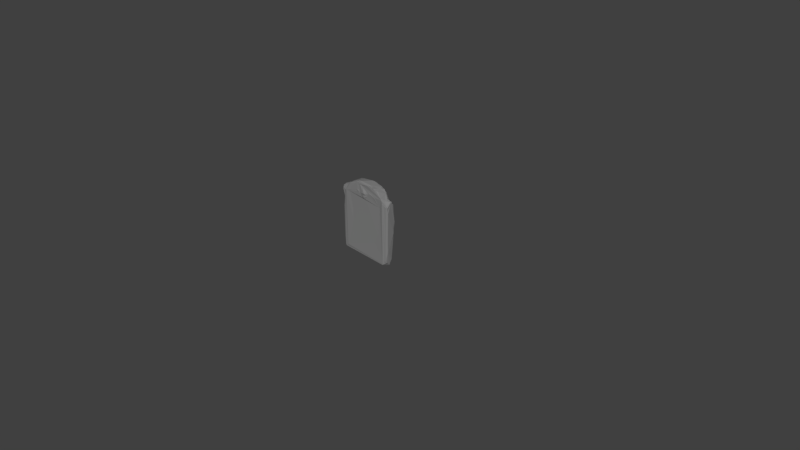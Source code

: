 # Source: Grave_1.blend  (saved by Blender 2.79.0; exported with 4.5.12 LTS)
import bpy
from mathutils import Matrix  # noqa: F401  (used for matrix-valued properties, if any)

bpy.ops.wm.read_factory_settings(use_empty=True)
scene = bpy.context.scene
scene.name = 'Scene'

# ---- collections
col_collection_1 = bpy.data.collections.new('Collection 1'); scene.collection.children.link(col_collection_1)

# ---- materials (node trees are filled in below, after node groups)
mat_m_grave_set_1 = bpy.data.materials.new('M_Grave_set_1')
mat_m_grave_set_1.alpha_threshold = 0.0
mat_m_grave_set_1.diffuse_color = (0.2159, 0.2159, 0.2159, 1.0)
mat_m_grave_set_1.roughness = 0.5

# ---- material node trees
mat_m_grave_set_1.use_nodes = True; mat_m_grave_set_1.node_tree.nodes.clear()
_N = mat_m_grave_set_1.node_tree.nodes; _L = mat_m_grave_set_1.node_tree.links
n0 = _N.new('ShaderNodeOutputMaterial'); n0.name = 'Material Output'; n0.location = (1200, 880)
n0.label = 'Material Out'
n1 = _N.new('ShaderNodeAddShader'); n1.name = 'Add Shader'; n1.location = (1000, 880)
n1.label = 'Shader Add Refl'
n2 = _N.new('ShaderNodeAddShader'); n2.name = 'Add Shader.001'; n2.location = (800, 880)
n2.label = 'Shader Add Spec'
n3 = _N.new('ShaderNodeBsdfRefraction'); n3.name = 'Refraction BSDF'; n3.location = (1200, 220)
n3.label = 'Refl BSDF'
n3.mute = True
n4 = _N.new('ShaderNodeMix'); n4.name = 'Mix'; n4.location = (1000, 220)
n4.label = 'Mix Color/Refl'
n4.data_type = 'RGBA'
n4.blend_type = 'MULTIPLY'
n4.inputs[0].default_value = 1.0
n4.inputs[6].default_value = (1.0, 1.0, 1.0, 1.0)
n4.inputs[7].default_value = (0.0, 0.0, 0.0, 0.0)
n5 = _N.new('ShaderNodeMixShader'); n5.name = 'Mix Shader'; n5.location = (600, 880)
n5.label = 'Shader Mix Alpha'
n6 = _N.new('ShaderNodeBsdfTransparent'); n6.name = 'Transparent BSDF'; n6.location = (400, 880)
n6.label = 'Alpha BSDF'
n6.mute = True
n7 = _N.new('ShaderNodeMix'); n7.name = 'Mix.001'; n7.location = (200, 1100)
n7.label = 'Mix Color/Alpha'
n7.data_type = 'RGBA'
n7.blend_type = 'MULTIPLY'
n7.inputs[0].default_value = 1.0
n7.inputs[6].default_value = (1.0, 1.0, 1.0, 1.0)
n7.inputs[7].default_value = (1.0, 1.0, 1.0, 1.0)
n8 = _N.new('ShaderNodeBsdfDiffuse'); n8.name = 'Diffuse BSDF'; n8.location = (400, 660)
n8.label = 'Diff BSDF'
n9 = _N.new('ShaderNodeMix'); n9.name = 'Mix.002'; n9.location = (200, 660)
n9.label = 'Mix Color/Diffuse'
n9.data_type = 'RGBA'
n9.blend_type = 'MULTIPLY'
n9.inputs[0].default_value = 1.0
n9.inputs[6].default_value = (0.2159, 0.2159, 0.2159, 1.0)
n9.inputs[7].default_value = (1.0, 1.0, 1.0, 1.0)
n10 = _N.new('ShaderNodeBsdfAnisotropic'); n10.name = 'Glossy BSDF'; n10.location = (400, 220)
n10.label = 'Spec BSDF'
n10.distribution = 'GGX'
n11 = _N.new('ShaderNodeMix'); n11.name = 'Mix.003'; n11.location = (200, 220)
n11.label = 'Mix Color/Spec'
n11.data_type = 'RGBA'
n11.blend_type = 'MULTIPLY'
n11.inputs[0].default_value = 1.0
n11.inputs[6].default_value = (0.1, 0.1, 0.1, 1.0)
n11.inputs[7].default_value = (0.0, 0.0, 0.0, 1.0)
n12 = _N.new('ShaderNodeMix'); n12.name = 'Mix.004'; n12.location = (200, 0)
n12.label = 'Mix Color/Hardness'
n12.data_type = 'RGBA'
n12.blend_type = 'MULTIPLY'
n12.inputs[0].default_value = 1.0
n12.inputs[6].default_value = (3.95, 3.95, 3.95, 3.95)
n12.inputs[7].default_value = (1.0, 1.0, 1.0, 1.0)
n13 = _N.new('ShaderNodeNormalMap'); n13.name = 'Normal Map'; n13.location = (200, 440)
n13.label = 'Normal/Map'
n13.mute = True
n14 = _N.new('ShaderNodeMix'); n14.name = 'Mix.005'; n14.location = (1000, 660)
n14.label = 'Bump/Map'
n14.mute = True
n14.data_type = 'RGBA'
n14.blend_type = 'MULTIPLY'
n14.inputs[0].default_value = 1.0
n14.inputs[6].default_value = (1.0, 1.0, 1.0, 1.0)
n14.inputs[7].default_value = (0.0, 0.0, 0.0, 1.0)
n15 = _N.new('ShaderNodeTexCoord'); n15.name = 'Texture Coordinate'; n15.location = (-600, 660)
n15.label = 'Texture Coords'
n16 = _N.new('ShaderNodeDisplacement'); n16.name = 'Displacement'; n16.location = (0, 0)
n16.inputs[1].default_value = 0.0
n16.inputs[2].default_value = 0.1
n17 = _N.new('ShaderNodeMath'); n17.name = 'Math'; n17.location = (0, 0)
n17.operation = 'POWER'
_L.new(n1.outputs[0], n0.inputs[0])
_L.new(n2.outputs[0], n1.inputs[0])
_L.new(n3.outputs[0], n1.inputs[1])
_L.new(n4.outputs[2], n3.inputs[0])
_L.new(n5.outputs[0], n2.inputs[0])
_L.new(n6.outputs[0], n5.inputs[1])
_L.new(n7.outputs[2], n5.inputs[0])
_L.new(n8.outputs[0], n5.inputs[2])
_L.new(n9.outputs[2], n8.inputs[0])
_L.new(n10.outputs[0], n2.inputs[1])
_L.new(n11.outputs[2], n10.inputs[0])
_L.new(n13.outputs[0], n8.inputs[2])
_L.new(n13.outputs[0], n10.inputs[4])
_L.new(n13.outputs[0], n3.inputs[3])
_L.new(n14.outputs[2], n16.inputs[0])
_L.new(n16.outputs[0], n0.inputs[2])
_L.new(n12.outputs[2], n17.inputs[0])
_L.new(n17.outputs[0], n10.inputs[1])
n0.is_active_output = True

# ---- world
world_world = bpy.data.worlds.new('World'); scene.world = world_world
world_world.color = (0.05088, 0.05088, 0.05088)
world_world.use_sun_shadow = False
world_world.sun_shadow_jitter_overblur = 0.0
world_world.cycles.sampling_method = 'MANUAL'

# ---- cameras
cam_camera = bpy.data.cameras.new('Camera')
cam_camera.clip_end = 100.0
cam_camera.lens = 35.0
cam_camera.sensor_width = 32.0
cam_camera.sensor_height = 18.0
cam_camera.ortho_scale = 7.314
cam_camera.dof.focus_distance = 0.0

# ---- meshes
me_untitled_002 = bpy.data.meshes.new('Untitled.002')
me_untitled_002.from_pydata([(5.006, 6.085, 101.8), (-39.61, 5.442, 85.9), (-41.03, -4.789, 85.78), (-41.16, -1.461, 70.05), (-40.6, -4.601, 7.273), (-37.91, 3.998, 0.5392), (39.59, -0.4914, 0.2445), (41.15, 6.399, 58.72), (39.5, -5.16, 4.552), (33.6, -7.54, 0.1193), (27.66, 5.939, 1.504), (-36.5, -6.735, 1.048), (16.96, -6.997, 99.07), (28.8, -6.747, 76.99), (-9.497, -6.391, 100.8), (1.031, -9.014, 86.97), (-5.475, -7.941, 87.72), (-0.955, -7.916, 81.44), (41.21, 1.589, 86.69), (35.18, 0.8113, 88.14), (23.67, 6.356, 96.49), (-18.21, 6.355, 98.12), (-37.03, -6.638, 69.66), (-33.35, -7.251, 82.65), (-32.71, -4.773, 89.86), (-40.17, 5.92, 70.36), (40.59, -4.764, 80.09), (32.42, -7.379, 88.02), (8.601, -7.57, 88.75)], [], [(7, 21, 20), (7, 10, 21), (25, 3, 1), (1, 3, 2), (2, 3, 22), (10, 5, 25), (7, 8, 6), (6, 10, 7), (7, 19, 18), (7, 18, 26), (11, 5, 9), (9, 13, 11), (24, 23, 14), (12, 14, 27), (27, 28, 13), (13, 9, 27), (28, 27, 14), (13, 28, 17), (14, 15, 28), (16, 14, 23), (17, 15, 16), (16, 23, 17), (19, 26, 18), (19, 27, 26), (20, 12, 27), (0, 12, 20), (0, 14, 12), (21, 24, 14), (21, 0, 20), (21, 25, 1), (20, 19, 7), (4, 25, 5), (4, 3, 25), (25, 21, 10), (8, 7, 26), (8, 26, 27), (9, 8, 27), (6, 8, 9), (10, 6, 9), (9, 5, 10), (11, 4, 5), (11, 22, 4), (22, 3, 4), (2, 22, 23), (11, 13, 23), (22, 11, 23), (13, 17, 23), (15, 17, 28), (14, 16, 15), (27, 19, 20), (0, 21, 14), (2, 23, 24), (21, 1, 24), (2, 24, 1)])
_uv = me_untitled_002.uv_layers.new(name='UVmap_0')
_uv.uv.foreach_set('vector', [0.4324, 0.8041, 0.6943, 0.944, 0.4955, 0.9434, 0.4324, 0.8041, 0.4626, 0.5494, 0.6943, 0.944, 0.7869, 0.8394, 0.8118, 0.8316, 0.7789, 0.9037, 0.7789, 0.9037, 0.8118, 0.8316, 0.8186, 0.906, 0.8186, 0.906, 0.8118, 0.8316, 0.8366, 0.8486, 0.4626, 0.5494, 0.7819, 0.549, 0.7869, 0.8394, 0.4324, 0.8041, 0.3538, 0.5666, 0.4127, 0.5444, 0.4127, 0.5444, 0.4626, 0.5494, 0.4324, 0.8041, 0.4324, 0.8041, 0.4615, 0.9261, 0.4013, 0.9162, 0.4324, 0.8041, 0.4013, 0.9162, 0.3681, 0.8995, 0.03778, 0.5495, 0.03883, 0.5061, 0.336, 0.5492, 0.336, 0.5492, 0.3112, 0.8749, 0.03778, 0.5495, 0.0517, 0.9315, 0.051, 0.8977, 0.1642, 0.9737, 0.2558, 0.9718, 0.1642, 0.9737, 0.333, 0.9275, 0.333, 0.9275, 0.2287, 0.9219, 0.3112, 0.8749, 0.3112, 0.8749, 0.336, 0.5492, 0.333, 0.9275, 0.2287, 0.9219, 0.333, 0.9275, 0.1642, 0.9737, 0.3112, 0.8749, 0.2287, 0.9219, 0.1917, 0.8969, 0.1642, 0.9737, 0.1963, 0.9186, 0.2287, 0.9219, 0.1716, 0.9241, 0.1642, 0.9737, 0.051, 0.8977, 0.1917, 0.8969, 0.1963, 0.9186, 0.1716, 0.9241, 0.1716, 0.9241, 0.051, 0.8977, 0.1917, 0.8969, 0.8805, 0.5756, 0.849, 0.5524, 0.8794, 0.5448, 0.8805, 0.5756, 0.8458, 0.5914, 0.849, 0.5524, 0.9068, 0.6311, 0.8555, 0.6967, 0.8458, 0.5914, 0.9059, 0.7424, 0.8555, 0.6967, 0.9068, 0.6311, 0.9059, 0.7424, 0.8556, 0.8215, 0.8555, 0.6967, 0.9053, 0.8636, 0.8542, 0.9363, 0.8556, 0.8215, 0.6943, 0.944, 0.5707, 0.9715, 0.4955, 0.9434, 0.6943, 0.944, 0.7869, 0.8394, 0.7789, 0.9037, 0.4955, 0.9434, 0.4615, 0.9261, 0.4324, 0.8041, 0.8216, 0.5753, 0.7869, 0.8394, 0.7819, 0.549, 0.8216, 0.5753, 0.8118, 0.8316, 0.7869, 0.8394, 0.7869, 0.8394, 0.6943, 0.944, 0.4626, 0.5494, 0.3538, 0.5666, 0.4324, 0.8041, 0.3681, 0.8995, 0.3538, 0.5666, 0.3681, 0.8995, 0.333, 0.9275, 0.336, 0.5492, 0.3538, 0.5666, 0.333, 0.9275, 0.3555, 0.5219, 0.3538, 0.5666, 0.336, 0.5492, 0.3269, 0.4951, 0.3555, 0.5219, 0.336, 0.5492, 0.336, 0.5492, 0.03883, 0.5061, 0.3269, 0.4951, 0.03778, 0.5495, 0.01976, 0.5592, 0.03883, 0.5061, 0.03778, 0.5495, 0.02929, 0.8526, 0.01976, 0.5592, 0.02929, 0.8526, 0.01817, 0.81, 0.01976, 0.5592, 0.01931, 0.9086, 0.02929, 0.8526, 0.051, 0.8977, 0.03778, 0.5495, 0.3112, 0.8749, 0.051, 0.8977, 0.02929, 0.8526, 0.03778, 0.5495, 0.051, 0.8977, 0.3112, 0.8749, 0.1917, 0.8969, 0.051, 0.8977, 0.1963, 0.9186, 0.1917, 0.8969, 0.2287, 0.9219, 0.1642, 0.9737, 0.1716, 0.9241, 0.1963, 0.9186, 0.8458, 0.5914, 0.8805, 0.5756, 0.9068, 0.6311, 0.9059, 0.7424, 0.9053, 0.8636, 0.8556, 0.8215, 0.01931, 0.9086, 0.051, 0.8977, 0.0517, 0.9315, 0.9053, 0.8636, 0.9052, 0.9763, 0.8542, 0.9363, 0.8569, 0.9844, 0.8542, 0.9363, 0.9052, 0.9763])
_uv.active_render = True
_uv = me_untitled_002.uv_layers.new(name='LightMapUV')
_uv.uv.foreach_set('vector', [0.5059, 0.7236, 0.8167, 0.9346, 0.5807, 0.9337, 0.5059, 0.7236, 0.5417, 0.3392, 0.8167, 0.9346, 0.9265, 0.7769, 0.9561, 0.7651, 0.9171, 0.8739, 0.9171, 0.8739, 0.9561, 0.7651, 0.9642, 0.8773, 0.9642, 0.8773, 0.9561, 0.7651, 0.9856, 0.7908, 0.5417, 0.3392, 0.9207, 0.3386, 0.9265, 0.7769, 0.5059, 0.7236, 0.4126, 0.3652, 0.4825, 0.3317, 0.4825, 0.3317, 0.5417, 0.3392, 0.5059, 0.7236, 0.5059, 0.7236, 0.5404, 0.9077, 0.469, 0.8928, 0.5059, 0.7236, 0.469, 0.8928, 0.4296, 0.8676, 0.03757, 0.3394, 0.03882, 0.2739, 0.3915, 0.339, 0.3915, 0.339, 0.3621, 0.8304, 0.03757, 0.3394, 0.05409, 0.9158, 0.05327, 0.8648, 0.1876, 0.9794, 0.2962, 0.9766, 0.1876, 0.9794, 0.3879, 0.9098, 0.3879, 0.9098, 0.2641, 0.9014, 0.3621, 0.8304, 0.3621, 0.8304, 0.3915, 0.339, 0.3879, 0.9098, 0.2641, 0.9014, 0.3879, 0.9098, 0.1876, 0.9794, 0.3621, 0.8304, 0.2641, 0.9014, 0.2202, 0.8636, 0.1876, 0.9794, 0.2256, 0.8963, 0.2641, 0.9014, 0.1963, 0.9046, 0.1876, 0.9794, 0.05327, 0.8648, 0.2202, 0.8636, 0.2256, 0.8963, 0.1963, 0.9046, 0.1963, 0.9046, 0.05327, 0.8648, 0.2202, 0.8636, 0.916, 0.1252, 0.9669, 0.03725, 0.9837, 0.1222, 0.916, 0.1252, 0.8811, 0.02804, 0.9669, 0.03725, 0.7939, 0.1986, 0.6499, 0.05524, 0.8811, 0.02804, 0.5494, 0.196, 0.6499, 0.05524, 0.7939, 0.1986, 0.5494, 0.196, 0.3756, 0.05561, 0.6499, 0.05524, 0.2831, 0.1945, 0.1235, 0.05168, 0.3756, 0.05561, 0.8167, 0.9346, 0.67, 0.9762, 0.5807, 0.9337, 0.8167, 0.9346, 0.9265, 0.7769, 0.9171, 0.8739, 0.5807, 0.9337, 0.5404, 0.9077, 0.5059, 0.7236, 0.9677, 0.3783, 0.9265, 0.7769, 0.9207, 0.3386, 0.9677, 0.3783, 0.9561, 0.7651, 0.9265, 0.7769, 0.9265, 0.7769, 0.8167, 0.9346, 0.5417, 0.3392, 0.4126, 0.3652, 0.5059, 0.7236, 0.4296, 0.8676, 0.4126, 0.3652, 0.4296, 0.8676, 0.3879, 0.9098, 0.3915, 0.339, 0.4126, 0.3652, 0.3879, 0.9098, 0.4146, 0.2978, 0.4126, 0.3652, 0.3915, 0.339, 0.3807, 0.2572, 0.4146, 0.2978, 0.3915, 0.339, 0.3915, 0.339, 0.03882, 0.2739, 0.3807, 0.2572, 0.03757, 0.3394, 0.01619, 0.3541, 0.03882, 0.2739, 0.03757, 0.3394, 0.0275, 0.7967, 0.01619, 0.3541, 0.0275, 0.7967, 0.0143, 0.7324, 0.01619, 0.3541, 0.01565, 0.8813, 0.0275, 0.7967, 0.05327, 0.8648, 0.03757, 0.3394, 0.3621, 0.8304, 0.05327, 0.8648, 0.0275, 0.7967, 0.03757, 0.3394, 0.05327, 0.8648, 0.3621, 0.8304, 0.2202, 0.8636, 0.05327, 0.8648, 0.2256, 0.8963, 0.2202, 0.8636, 0.2641, 0.9014, 0.1876, 0.9794, 0.1963, 0.9046, 0.2256, 0.8963, 0.8811, 0.02804, 0.916, 0.1252, 0.7939, 0.1986, 0.5494, 0.196, 0.2831, 0.1945, 0.3756, 0.05561, 0.01565, 0.8813, 0.05327, 0.8648, 0.05409, 0.9158, 0.2831, 0.1945, 0.03546, 0.1943, 0.1235, 0.05168, 0.01778, 0.05923, 0.1235, 0.05168, 0.03546, 0.1943])
me_untitled_002.materials.append(mat_m_grave_set_1)
me_untitled_002.use_remesh_preserve_volume = False
me_untitled_002.use_remesh_preserve_attributes = False
me_untitled_002.use_mirror_vertex_groups = False
me_untitled_002.update()
me_untitled_002.normals_split_custom_set([tuple(v) for v in zip(*[iter([1.249e-05, 1.0, 0.001127, 1.249e-05, 1.0, 0.001127, 1.249e-05, 1.0, 0.001127, -0.005252, 1.0, -0.006805, -0.005252, 1.0, -0.006805, -0.005252, 1.0, -0.006805, -0.9905, 0.1316, 0.0395, -0.9905, 0.1316, 0.0395, -0.9905, 0.1316, 0.0395, -0.9899, 0.137, 0.03708, -0.9899, 0.137, 0.03708, -0.9899, 0.137, 0.03708, -0.7804, -0.613, -0.1233, -0.7804, -0.613, -0.1233, -0.7804, -0.613, -0.1233, -0.02915, 0.9992, -0.02845, -0.02915, 0.9992, -0.02845, -0.02915, 0.9992, -0.02845, 0.999, -0.03973, -0.02199, 0.999, -0.03973, -0.02199, 0.999, -0.03973, -0.02199, 0.4618, 0.8794, -0.1159, 0.4618, 0.8794, -0.1159, 0.4618, 0.8794, -0.1159, -0.08607, 0.9818, 0.169, -0.08607, 0.9818, 0.169, -0.08607, 0.9818, 0.169, 0.9967, -0.07995, -0.01569, 0.9967, -0.07995, -0.01569, 0.9967, -0.07995, -0.01569, -0.01379, -0.04912, -0.9987, -0.01379, -0.04912, -0.9987, -0.01379, -0.04912, -0.9987, -0.01136, -0.9999, 0.009606, -0.01136, -0.9999, 0.009606, -0.01136, -0.9999, 0.009606, -0.2213, -0.9162, 0.3341, -0.2213, -0.9162, 0.3341, -0.2213, -0.9162, 0.3341, -0.02271, -0.9997, 0.00282, -0.02271, -0.9997, 0.00282, -0.02271, -0.9997, 0.00282, 0.006183, -0.9982, -0.05924, 0.006183, -0.9982, -0.05924, 0.006183, -0.9982, -0.05924, -0.1709, -0.9853, -0.0004976, -0.1709, -0.9853, -0.0004976, -0.1709, -0.9853, -0.0004976, 0.01146, -0.9934, 0.1144, 0.01146, -0.9934, 0.1144, 0.01146, -0.9934, 0.1144, 0.03876, -0.9992, -0.003342, 0.03876, -0.9992, -0.003342, 0.03876, -0.9992, -0.003342, 0.1183, -0.9553, 0.2711, 0.1183, -0.9553, 0.2711, 0.1183, -0.9553, 0.2711, -0.04363, -0.9936, 0.1044, -0.04363, -0.9936, 0.1044, -0.04363, -0.9936, 0.1044, -0.176, -0.9757, -0.1304, -0.176, -0.9757, -0.1304, -0.176, -0.9757, -0.1304, -0.02125, -0.9996, -0.0193, -0.02125, -0.9996, -0.0193, -0.02125, -0.9996, -0.0193, 0.2499, -0.709, 0.6595, 0.2499, -0.709, 0.6595, 0.2499, -0.709, 0.6595, 0.7142, -0.25, 0.6538, 0.7142, -0.25, 0.6538, 0.7142, -0.25, 0.6538, 0.5742, -0.1323, 0.8079, 0.5742, -0.1323, 0.8079, 0.5742, -0.1323, 0.8079, 0.2748, 0.04766, 0.9603, 0.2748, 0.04766, 0.9603, 0.2748, 0.04766, 0.9603, 0.06098, -0.1533, 0.9863, 0.06098, -0.1533, 0.9863, 0.06098, -0.1533, 0.9863, -0.43, -0.1053, 0.8967, -0.43, -0.1053, 0.8967, -0.43, -0.1053, 0.8967, 0.002241, 0.9983, 0.05834, 0.002241, 0.9983, 0.05834, 0.002241, 0.9983, 0.05834, -0.06129, 0.9976, 0.03282, -0.06129, 0.9976, 0.03282, -0.06129, 0.9976, 0.03282, 0.5673, 0.7803, 0.2634, 0.5673, 0.7803, 0.2634, 0.5673, 0.7803, 0.2634, -0.962, 0.2703, -0.0385, -0.962, 0.2703, -0.0385, -0.962, 0.2703, -0.0385, -0.9909, 0.1339, -0.01556, -0.9909, 0.1339, -0.01556, -0.9909, 0.1339, -0.01556, -0.008982, 0.9999, -0.008576, -0.008982, 0.9999, -0.008576, -0.008982, 0.9999, -0.008576, 0.997, -0.07677, -0.01402, 0.997, -0.07677, -0.01402, 0.997, -0.07677, -0.01402, 0.3052, -0.9523, 0.0005767, 0.3052, -0.9523, 0.0005767, 0.3052, -0.9523, 0.0005767, 0.3699, -0.9291, 0.006679, 0.3699, -0.9291, 0.006679, 0.3699, -0.9291, 0.006679, 0.6357, -0.5301, -0.5611, 0.6357, -0.5301, -0.5611, 0.6357, -0.5301, -0.5611, -0.06556, 0.07338, -0.9951, -0.06556, 0.07338, -0.9951, -0.06556, 0.07338, -0.9951, 0.01146, 0.1072, -0.9942, 0.01146, 0.1072, -0.9942, 0.01146, 0.1072, -0.9942, -0.848, -0.1363, -0.5122, -0.848, -0.1363, -0.5122, -0.848, -0.1363, -0.5122, -0.4642, -0.8858, -0.00238, -0.4642, -0.8858, -0.00238, -0.4642, -0.8858, -0.00238, -0.7807, -0.6244, 0.02425, -0.7807, -0.6244, 0.02425, -0.7807, -0.6244, 0.02425, -0.291, -0.956, 0.03744, -0.291, -0.956, 0.03744, -0.291, -0.956, 0.03744, 0.007504, -1.0, -0.006615, 0.007504, -1.0, -0.006615, 0.007504, -1.0, -0.006615, -0.1644, -0.9864, 0.0001055, -0.1644, -0.9864, 0.0001055, -0.1644, -0.9864, 0.0001055, -0.03571, -0.8813, -0.4712, -0.03571, -0.8813, -0.4712, -0.03571, -0.8813, -0.4712, 0.2417, -0.9315, -0.2716, 0.2417, -0.9315, -0.2716, 0.2417, -0.9315, -0.2716, -0.1544, -0.9856, 0.06933, -0.1544, -0.9856, 0.06933, -0.1544, -0.9856, 0.06933, 0.5167, -0.1861, 0.8357, 0.5167, -0.1861, 0.8357, 0.5167, -0.1861, 0.8357, -0.1565, 0.09979, 0.9826, -0.1565, 0.09979, 0.9826, -0.1565, 0.09979, 0.9826, -0.1615, -0.9289, 0.3332, -0.1615, -0.9289, 0.3332, -0.1615, -0.9289, 0.3332, -0.4958, 0.001435, 0.8684, -0.4958, 0.001435, 0.8684, -0.4958, 0.001435, 0.8684, -0.4395, 0.0505, 0.8968, -0.4395, 0.0505, 0.8968, -0.4395, 0.0505, 0.8968])] * 3)])
me_untitled_000 = bpy.data.meshes.new('Untitled.000')
me_untitled_000.from_pydata([(5.006, 6.085, 101.8), (-38.42, 6.724, 82.63), (-40.07, -1.338, 87.4), (-40.93, -5.69, 83.45), (-37.13, -6.383, 70.83), (-40.66, 4.029, 49.06), (-31.33, 6.579, 35.71), (-41.31, 0.3351, 68.69), (-40.6, -4.601, 7.273), (-40.43, 2.22, 10.36), (25.68, 6.62, 19.94), (40.23, 2.077, 7.604), (40.55, 6.56, 63.29), (40.65, -4.262, 18.56), (39.3, -1.179, 0.2134), (35.55, -6.843, 4.269), (30.78, -7.315, 90.34), (33.6, -7.54, 0.1193), (-2.358, 6.309, 0.05201), (-28.8, 5.624, -0.1602), (-36.22, 5.293, 3.664), (-38.46, 1.31, 0.309), (-36.08, -3.393, -0.2213), (-37.16, -6.858, 2.039), (-12.52, -6.89, 99.07), (20.47, -6.674, 97.41), (28.8, -6.747, 76.99), (20.8, -7.111, 89.64), (11.09, -7.678, 90.23), (6.523, -7.544, 85.43), (-3.729, -6.699, 96.16), (2.278, -9.399, 88.4), (-4.287, -8.084, 86.89), (-4.847, -7.548, 82.32), (40.93, 0.3274, 86.85), (34.78, -2.225, 87.56), (26.91, 5.653, 93.96), (17.92, 6.554, 98.76), (-10.32, -5.264, 101.1), (-35.81, 5.573, 88.03), (-17.79, 5.319, 98.78), (-34.13, -4.092, 88.47), (-40.82, 3.729, 85.06), (-40.24, -4.687, 66.33), (-37.61, -6.721, 65.39), (32.51, 4.873, 2.794), (40.97, 4.271, 82.47), (40.76, 4.737, 39.11), (38.74, -6.155, 5.858), (-33.83, -7.468, 81.76), (-20.08, -6.921, 80.76), (-27.12, -5.396, 93.62), (32.19, 4.796, 86.96), (-21.82, 6.947, 94.17), (-40.29, 6.096, 73.14), (40.59, -4.764, 80.09), (33.84, -7.342, 84.27), (11.39, -7.0, 99.9), (5.286, -6.977, 92.04), (3.253, -7.521, 80.97), (-11.11, -7.561, 90.1), (-0.695, -8.472, 85.93)], [], [(1, 42, 39), (12, 53, 37), (37, 36, 12), (12, 10, 53), (54, 7, 42), (42, 1, 54), (3, 2, 42), (42, 7, 3), (3, 7, 4), (54, 5, 7), (43, 44, 4), (54, 53, 6), (6, 5, 54), (9, 20, 21), (20, 5, 6), (18, 20, 6), (19, 20, 18), (47, 13, 11), (11, 13, 14), (11, 45, 47), (12, 52, 46), (47, 46, 55), (13, 55, 48), (18, 45, 14), (21, 20, 19), (22, 19, 17), (23, 21, 22), (17, 26, 23), (4, 44, 49), (51, 41, 49), (51, 49, 24), (57, 30, 16), (16, 27, 26), (26, 17, 56), (27, 16, 30), (26, 28, 59), (29, 28, 58), (59, 61, 33), (59, 33, 50), (31, 29, 58), (50, 60, 49), (30, 31, 58), (60, 24, 49), (32, 61, 31), (33, 61, 32), (60, 50, 33), (34, 52, 35), (35, 55, 34), (35, 56, 55), (35, 52, 36), (36, 25, 16), (25, 36, 37), (25, 37, 57), (0, 57, 37), (0, 38, 57), (53, 39, 40), (40, 51, 38), (3, 41, 2), (53, 0, 37), (53, 54, 1), (36, 52, 12), (43, 4, 7), (8, 43, 7), (8, 5, 9), (8, 7, 5), (9, 21, 8), (9, 5, 20), (6, 53, 18), (18, 53, 10), (10, 45, 18), (47, 45, 10), (12, 47, 10), (11, 14, 45), (12, 46, 47), (34, 55, 46), (13, 47, 55), (48, 55, 56), (48, 56, 15), (48, 15, 14), (14, 13, 48), (17, 15, 56), (14, 15, 17), (18, 14, 17), (17, 19, 18), (22, 17, 23), (23, 8, 21), (21, 19, 22), (23, 44, 8), (44, 43, 8), (40, 0, 53), (3, 4, 49), (23, 26, 50), (44, 23, 49), (50, 49, 23), (24, 57, 38), (16, 25, 57), (24, 30, 57), (24, 60, 30), (56, 16, 26), (30, 58, 27), (26, 59, 50), (26, 27, 28), (28, 27, 58), (59, 28, 29), (61, 59, 29), (31, 61, 29), (30, 32, 31), (30, 60, 32), (60, 33, 32), (34, 46, 52), (16, 35, 36), (16, 56, 35), (0, 40, 38), (3, 49, 41), (53, 1, 39), (51, 24, 38), (40, 39, 51), (41, 51, 39), (2, 41, 39), (39, 42, 2)])
_uv = me_untitled_000.uv_layers.new(name='UVmap_0')
_uv.uv.foreach_set('vector', [0.767, 0.898, 0.7893, 0.9087, 0.7702, 0.9171, 0.4364, 0.8267, 0.6943, 0.944, 0.5202, 0.9548, 0.5202, 0.9548, 0.479, 0.9357, 0.4364, 0.8267, 0.4364, 0.8267, 0.4884, 0.6285, 0.6943, 0.944, 0.7822, 0.8532, 0.8079, 0.8326, 0.7893, 0.9087, 0.7893, 0.9087, 0.767, 0.898, 0.7822, 0.8532, 0.827, 0.9008, 0.8043, 0.9148, 0.7893, 0.9087, 0.7893, 0.9087, 0.8079, 0.8326, 0.827, 0.9008, 0.827, 0.9008, 0.8079, 0.8326, 0.8357, 0.8512, 0.7822, 0.8532, 0.793, 0.7513, 0.8079, 0.8326, 0.829, 0.8275, 0.8398, 0.8391, 0.8357, 0.8512, 0.7822, 0.8532, 0.6943, 0.944, 0.7406, 0.6914, 0.7406, 0.6914, 0.793, 0.7513, 0.7822, 0.8532, 0.7946, 0.5837, 0.7756, 0.5593, 0.8011, 0.543, 0.7756, 0.5593, 0.793, 0.7513, 0.7406, 0.6914, 0.5738, 0.5601, 0.7756, 0.5593, 0.7406, 0.6914, 0.7197, 0.5412, 0.7756, 0.5593, 0.5738, 0.5601, 0.4152, 0.7067, 0.3781, 0.6187, 0.4093, 0.5718, 0.4093, 0.5718, 0.3781, 0.6187, 0.4129, 0.5432, 0.4093, 0.5718, 0.4484, 0.5441, 0.4152, 0.7067, 0.4364, 0.8267, 0.4615, 0.9261, 0.4196, 0.9125, 0.4152, 0.7067, 0.4196, 0.9125, 0.3681, 0.8995, 0.3781, 0.6187, 0.3681, 0.8995, 0.3613, 0.5641, 0.2293, 0.4882, 0.3376, 0.4958, 0.3555, 0.5219, 0.03211, 0.5122, 0.03598, 0.501, 0.07143, 0.492, 0.04088, 0.5316, 0.07143, 0.492, 0.336, 0.5492, 0.03708, 0.5536, 0.03211, 0.5122, 0.04088, 0.5316, 0.336, 0.5492, 0.3112, 0.8749, 0.03708, 0.5536, 0.02909, 0.858, 0.03, 0.8327, 0.04914, 0.8979, 0.07888, 0.943, 0.04347, 0.928, 0.04914, 0.8979, 0.07888, 0.943, 0.04914, 0.8979, 0.1396, 0.9709, 0.2292, 0.9789, 0.1787, 0.9525, 0.3269, 0.9348, 0.3269, 0.9348, 0.2859, 0.9278, 0.3112, 0.8749, 0.3112, 0.8749, 0.336, 0.5492, 0.3415, 0.9171, 0.2859, 0.9278, 0.3269, 0.9348, 0.1787, 0.9525, 0.3112, 0.8749, 0.2402, 0.9311, 0.2081, 0.8947, 0.2205, 0.9118, 0.2402, 0.9311, 0.2159, 0.9375, 0.2081, 0.8947, 0.1902, 0.9129, 0.1762, 0.899, 0.2081, 0.8947, 0.1762, 0.899, 0.1093, 0.8898, 0.2018, 0.9239, 0.2205, 0.9118, 0.2159, 0.9375, 0.1093, 0.8898, 0.1431, 0.9297, 0.04914, 0.8979, 0.1787, 0.9525, 0.2018, 0.9239, 0.2159, 0.9375, 0.1431, 0.9297, 0.1396, 0.9709, 0.04914, 0.8979, 0.1782, 0.9227, 0.1902, 0.9129, 0.2018, 0.9239, 0.1762, 0.899, 0.1902, 0.9129, 0.1782, 0.9227, 0.1431, 0.9297, 0.1093, 0.8898, 0.1762, 0.899, 0.8749, 0.5448, 0.9008, 0.5774, 0.8694, 0.5746, 0.8694, 0.5746, 0.849, 0.5524, 0.8749, 0.5448, 0.8694, 0.5746, 0.8439, 0.5752, 0.849, 0.5524, 0.8694, 0.5746, 0.9008, 0.5774, 0.9057, 0.6131, 0.9057, 0.6131, 0.8542, 0.6732, 0.847, 0.6029, 0.8542, 0.6732, 0.9057, 0.6131, 0.9084, 0.6582, 0.8542, 0.6732, 0.9084, 0.6582, 0.8574, 0.731, 0.9059, 0.7424, 0.8574, 0.731, 0.9084, 0.6582, 0.9059, 0.7424, 0.8604, 0.8168, 0.8574, 0.731, 0.9139, 0.8749, 0.9084, 0.9629, 0.9037, 0.8615, 0.9037, 0.8615, 0.8521, 0.8804, 0.8604, 0.8168, 0.8476, 0.9846, 0.8548, 0.9532, 0.8728, 0.984, 0.6943, 0.944, 0.5707, 0.9715, 0.5202, 0.9548, 0.6943, 0.944, 0.7822, 0.8532, 0.767, 0.898, 0.479, 0.9357, 0.4615, 0.9261, 0.4364, 0.8267, 0.829, 0.8275, 0.8357, 0.8512, 0.8079, 0.8326, 0.8216, 0.5753, 0.829, 0.8275, 0.8079, 0.8326, 0.8216, 0.5753, 0.793, 0.7513, 0.7946, 0.5837, 0.8216, 0.5753, 0.8079, 0.8326, 0.793, 0.7513, 0.7946, 0.5837, 0.8011, 0.543, 0.8216, 0.5753, 0.7946, 0.5837, 0.793, 0.7513, 0.7756, 0.5593, 0.7406, 0.6914, 0.6943, 0.944, 0.5738, 0.5601, 0.5738, 0.5601, 0.6943, 0.944, 0.4884, 0.6285, 0.4884, 0.6285, 0.4484, 0.5441, 0.5738, 0.5601, 0.4152, 0.7067, 0.4484, 0.5441, 0.4884, 0.6285, 0.4364, 0.8267, 0.4152, 0.7067, 0.4884, 0.6285, 0.4093, 0.5718, 0.4129, 0.5432, 0.4484, 0.5441, 0.4364, 0.8267, 0.4196, 0.9125, 0.4152, 0.7067, 0.3978, 0.9169, 0.3681, 0.8995, 0.4196, 0.9125, 0.3781, 0.6187, 0.4152, 0.7067, 0.3681, 0.8995, 0.3613, 0.5641, 0.3681, 0.8995, 0.3415, 0.9171, 0.3613, 0.5641, 0.3415, 0.9171, 0.3467, 0.5625, 0.3613, 0.5641, 0.3467, 0.5625, 0.3555, 0.5219, 0.3555, 0.5219, 0.3781, 0.6187, 0.3613, 0.5641, 0.336, 0.5492, 0.3467, 0.5625, 0.3415, 0.9171, 0.3555, 0.5219, 0.3467, 0.5625, 0.336, 0.5492, 0.2293, 0.4882, 0.3555, 0.5219, 0.336, 0.5492, 0.336, 0.5492, 0.07143, 0.492, 0.2293, 0.4882, 0.04088, 0.5316, 0.336, 0.5492, 0.03708, 0.5536, 0.03708, 0.5536, 0.01976, 0.5592, 0.03211, 0.5122, 0.03211, 0.5122, 0.07143, 0.492, 0.04088, 0.5316, 0.03708, 0.5536, 0.03, 0.8327, 0.01976, 0.5592, 0.03, 0.8327, 0.01817, 0.81, 0.01976, 0.5592, 0.9037, 0.8615, 0.9059, 0.7424, 0.9139, 0.8749, 0.01931, 0.9086, 0.02909, 0.858, 0.04914, 0.8979, 0.03708, 0.5536, 0.3112, 0.8749, 0.1093, 0.8898, 0.03, 0.8327, 0.03708, 0.5536, 0.04914, 0.8979, 0.1093, 0.8898, 0.04914, 0.8979, 0.03708, 0.5536, 0.1396, 0.9709, 0.2292, 0.9789, 0.1765, 0.9803, 0.3269, 0.9348, 0.274, 0.9669, 0.2292, 0.9789, 0.1396, 0.9709, 0.1787, 0.9525, 0.2292, 0.9789, 0.1396, 0.9709, 0.1431, 0.9297, 0.1787, 0.9525, 0.3415, 0.9171, 0.3269, 0.9348, 0.3112, 0.8749, 0.1787, 0.9525, 0.2159, 0.9375, 0.2859, 0.9278, 0.3112, 0.8749, 0.2081, 0.8947, 0.1093, 0.8898, 0.3112, 0.8749, 0.2859, 0.9278, 0.2402, 0.9311, 0.2402, 0.9311, 0.2859, 0.9278, 0.2159, 0.9375, 0.2081, 0.8947, 0.2402, 0.9311, 0.2205, 0.9118, 0.1902, 0.9129, 0.2081, 0.8947, 0.2205, 0.9118, 0.2018, 0.9239, 0.1902, 0.9129, 0.2205, 0.9118, 0.1787, 0.9525, 0.1782, 0.9227, 0.2018, 0.9239, 0.1787, 0.9525, 0.1431, 0.9297, 0.1782, 0.9227, 0.1431, 0.9297, 0.1762, 0.899, 0.1782, 0.9227, 0.8749, 0.5448, 0.9024, 0.5447, 0.9008, 0.5774, 0.847, 0.6029, 0.8694, 0.5746, 0.9057, 0.6131, 0.847, 0.6029, 0.8439, 0.5752, 0.8694, 0.5746, 0.9059, 0.7424, 0.9037, 0.8615, 0.8604, 0.8168, 0.01931, 0.9086, 0.04914, 0.8979, 0.04347, 0.928, 0.9139, 0.8749, 0.9146, 0.9643, 0.9084, 0.9629, 0.8521, 0.8804, 0.848, 0.829, 0.8604, 0.8168, 0.9037, 0.8615, 0.9084, 0.9629, 0.8521, 0.8804, 0.8548, 0.9532, 0.8521, 0.8804, 0.9084, 0.9629, 0.8728, 0.984, 0.8548, 0.9532, 0.9084, 0.9629, 0.9084, 0.9629, 0.9038, 0.9823, 0.8728, 0.984])
_uv.active_render = True
_uv = me_untitled_000.uv_layers.new(name='LightMapUV')
_uv.uv.foreach_set('vector', [0.903, 0.8653, 0.9295, 0.8814, 0.9068, 0.8941, 0.5106, 0.7577, 0.8167, 0.9346, 0.6101, 0.9509, 0.6101, 0.9509, 0.5612, 0.9222, 0.5106, 0.7577, 0.5106, 0.7577, 0.5724, 0.4585, 0.8167, 0.9346, 0.921, 0.7977, 0.9514, 0.7666, 0.9295, 0.8814, 0.9295, 0.8814, 0.903, 0.8653, 0.921, 0.7977, 0.9741, 0.8695, 0.9473, 0.8906, 0.9295, 0.8814, 0.9295, 0.8814, 0.9514, 0.7666, 0.9741, 0.8695, 0.9741, 0.8695, 0.9514, 0.7666, 0.9845, 0.7947, 0.921, 0.7977, 0.9338, 0.6438, 0.9514, 0.7666, 0.9765, 0.759, 0.9894, 0.7764, 0.9845, 0.7947, 0.921, 0.7977, 0.8167, 0.9346, 0.8716, 0.5535, 0.8716, 0.5535, 0.9338, 0.6438, 0.921, 0.7977, 0.9357, 0.391, 0.9131, 0.3541, 0.9435, 0.3296, 0.9131, 0.3541, 0.9338, 0.6438, 0.8716, 0.5535, 0.6737, 0.3554, 0.9131, 0.3541, 0.8716, 0.5535, 0.8468, 0.3269, 0.9131, 0.3541, 0.6737, 0.3554, 0.4855, 0.5767, 0.4414, 0.4437, 0.4785, 0.373, 0.4785, 0.373, 0.4414, 0.4437, 0.4827, 0.3299, 0.4785, 0.373, 0.5249, 0.3313, 0.4855, 0.5767, 0.5106, 0.7577, 0.5404, 0.9077, 0.4906, 0.8871, 0.4855, 0.5767, 0.4906, 0.8871, 0.4296, 0.8676, 0.4414, 0.4437, 0.4296, 0.8676, 0.4215, 0.3613, 0.2649, 0.2468, 0.3934, 0.2584, 0.4146, 0.2978, 0.03085, 0.2831, 0.03544, 0.2662, 0.07751, 0.2525, 0.04125, 0.3123, 0.07751, 0.2525, 0.3915, 0.339, 0.03674, 0.3456, 0.03085, 0.2831, 0.04125, 0.3123, 0.3915, 0.339, 0.3621, 0.8304, 0.03674, 0.3456, 0.02726, 0.805, 0.02835, 0.7667, 0.05106, 0.8652, 0.08635, 0.9332, 0.04433, 0.9106, 0.05106, 0.8652, 0.08635, 0.9332, 0.05106, 0.8652, 0.1582, 0.9749, 0.2647, 0.9873, 0.2048, 0.9475, 0.3807, 0.9208, 0.3807, 0.9208, 0.3321, 0.9103, 0.3621, 0.8304, 0.3621, 0.8304, 0.3915, 0.339, 0.398, 0.8941, 0.3321, 0.9103, 0.3807, 0.9208, 0.2048, 0.9475, 0.3621, 0.8304, 0.2778, 0.9152, 0.2397, 0.8603, 0.2544, 0.8861, 0.2778, 0.9152, 0.249, 0.9249, 0.2397, 0.8603, 0.2185, 0.8877, 0.2018, 0.8667, 0.2397, 0.8603, 0.2018, 0.8667, 0.1224, 0.8529, 0.2323, 0.9043, 0.2544, 0.8861, 0.249, 0.9249, 0.1224, 0.8529, 0.1626, 0.9131, 0.05106, 0.8652, 0.2048, 0.9475, 0.2323, 0.9043, 0.249, 0.9249, 0.1626, 0.9131, 0.1582, 0.9749, 0.05106, 0.8652, 0.2043, 0.9026, 0.2185, 0.8877, 0.2323, 0.9043, 0.2018, 0.8667, 0.2185, 0.8877, 0.2043, 0.9026, 0.1626, 0.9131, 0.1224, 0.8529, 0.2018, 0.8667, 0.9837, 0.1096, 0.9121, 0.1819, 0.9182, 0.09418, 0.9182, 0.09418, 0.9669, 0.03725, 0.9837, 0.1096, 0.9182, 0.09418, 0.9169, 0.02294, 0.9669, 0.03725, 0.9182, 0.09418, 0.9121, 0.1819, 0.8335, 0.1955, 0.8335, 0.1955, 0.7015, 0.05163, 0.856, 0.03163, 0.7015, 0.05163, 0.8335, 0.1955, 0.7345, 0.2032, 0.7015, 0.05163, 0.7345, 0.2032, 0.5745, 0.06051, 0.5494, 0.196, 0.5745, 0.06051, 0.7345, 0.2032, 0.5494, 0.196, 0.3859, 0.06894, 0.5745, 0.06051, 0.2582, 0.2185, 0.06489, 0.203, 0.2878, 0.1899, 0.2878, 0.1899, 0.2463, 0.04588, 0.3859, 0.06894, 0.01736, 0.03326, 0.08632, 0.05344, 0.0185, 0.1035, 0.8167, 0.9346, 0.67, 0.9762, 0.6101, 0.9509, 0.8167, 0.9346, 0.921, 0.7977, 0.903, 0.8653, 0.5612, 0.9222, 0.5404, 0.9077, 0.5106, 0.7577, 0.9765, 0.759, 0.9845, 0.7947, 0.9514, 0.7666, 0.9677, 0.3783, 0.9765, 0.759, 0.9514, 0.7666, 0.9677, 0.3783, 0.9338, 0.6438, 0.9357, 0.391, 0.9677, 0.3783, 0.9514, 0.7666, 0.9338, 0.6438, 0.9357, 0.391, 0.9435, 0.3296, 0.9677, 0.3783, 0.9357, 0.391, 0.9338, 0.6438, 0.9131, 0.3541, 0.8716, 0.5535, 0.8167, 0.9346, 0.6737, 0.3554, 0.6737, 0.3554, 0.8167, 0.9346, 0.5724, 0.4585, 0.5724, 0.4585, 0.5249, 0.3313, 0.6737, 0.3554, 0.4855, 0.5767, 0.5249, 0.3313, 0.5724, 0.4585, 0.5106, 0.7577, 0.4855, 0.5767, 0.5724, 0.4585, 0.4785, 0.373, 0.4827, 0.3299, 0.5249, 0.3313, 0.5106, 0.7577, 0.4906, 0.8871, 0.4855, 0.5767, 0.4648, 0.8939, 0.4296, 0.8676, 0.4906, 0.8871, 0.4414, 0.4437, 0.4855, 0.5767, 0.4296, 0.8676, 0.4215, 0.3613, 0.4296, 0.8676, 0.398, 0.8941, 0.4215, 0.3613, 0.398, 0.8941, 0.4042, 0.3589, 0.4215, 0.3613, 0.4042, 0.3589, 0.4146, 0.2978, 0.4146, 0.2978, 0.4414, 0.4437, 0.4215, 0.3613, 0.3915, 0.339, 0.4042, 0.3589, 0.398, 0.8941, 0.4146, 0.2978, 0.4042, 0.3589, 0.3915, 0.339, 0.2649, 0.2468, 0.4146, 0.2978, 0.3915, 0.339, 0.3915, 0.339, 0.07751, 0.2525, 0.2649, 0.2468, 0.04125, 0.3123, 0.3915, 0.339, 0.03674, 0.3456, 0.03674, 0.3456, 0.01619, 0.3541, 0.03085, 0.2831, 0.03085, 0.2831, 0.07751, 0.2525, 0.04125, 0.3123, 0.03674, 0.3456, 0.02835, 0.7667, 0.01619, 0.3541, 0.02835, 0.7667, 0.0143, 0.7324, 0.01619, 0.3541, 0.2878, 0.1899, 0.5494, 0.196, 0.2582, 0.2185, 0.01565, 0.8813, 0.02726, 0.805, 0.05106, 0.8652, 0.03674, 0.3456, 0.3621, 0.8304, 0.1224, 0.8529, 0.02835, 0.7667, 0.03674, 0.3456, 0.05106, 0.8652, 0.1224, 0.8529, 0.05106, 0.8652, 0.03674, 0.3456, 0.1582, 0.9749, 0.2647, 0.9873, 0.2022, 0.9894, 0.3807, 0.9208, 0.3179, 0.9692, 0.2647, 0.9873, 0.1582, 0.9749, 0.2048, 0.9475, 0.2647, 0.9873, 0.1582, 0.9749, 0.1626, 0.9131, 0.2048, 0.9475, 0.398, 0.8941, 0.3807, 0.9208, 0.3621, 0.8304, 0.2048, 0.9475, 0.249, 0.9249, 0.3321, 0.9103, 0.3621, 0.8304, 0.2397, 0.8603, 0.1224, 0.8529, 0.3621, 0.8304, 0.3321, 0.9103, 0.2778, 0.9152, 0.2778, 0.9152, 0.3321, 0.9103, 0.249, 0.9249, 0.2397, 0.8603, 0.2778, 0.9152, 0.2544, 0.8861, 0.2185, 0.8877, 0.2397, 0.8603, 0.2544, 0.8861, 0.2323, 0.9043, 0.2185, 0.8877, 0.2544, 0.8861, 0.2048, 0.9475, 0.2043, 0.9026, 0.2323, 0.9043, 0.2048, 0.9475, 0.1626, 0.9131, 0.2043, 0.9026, 0.1626, 0.9131, 0.2018, 0.8667, 0.2043, 0.9026, 0.9837, 0.1096, 0.9838, 0.1864, 0.9121, 0.1819, 0.856, 0.03163, 0.9182, 0.09418, 0.8335, 0.1955, 0.856, 0.03163, 0.9169, 0.02294, 0.9182, 0.09418, 0.5494, 0.196, 0.2878, 0.1899, 0.3859, 0.06894, 0.01565, 0.8813, 0.05106, 0.8652, 0.04433, 0.9106, 0.2582, 0.2185, 0.06176, 0.2205, 0.06489, 0.203, 0.2463, 0.04588, 0.3592, 0.03445, 0.3859, 0.06894, 0.2878, 0.1899, 0.06489, 0.203, 0.2463, 0.04588, 0.08632, 0.05344, 0.2463, 0.04588, 0.06489, 0.203, 0.0185, 0.1035, 0.08632, 0.05344, 0.06489, 0.203, 0.06489, 0.203, 0.02223, 0.1904, 0.0185, 0.1035])
me_untitled_000.materials.append(mat_m_grave_set_1)
me_untitled_000.use_remesh_preserve_volume = False
me_untitled_000.use_remesh_preserve_attributes = False
me_untitled_000.use_mirror_vertex_groups = False
me_untitled_000.update()
me_untitled_000.normals_split_custom_set([tuple(v) for v in zip(*[iter([-0.519, 0.7497, 0.4106, -0.519, 0.7497, 0.4106, -0.519, 0.7497, 0.4106, 0.009192, 0.9999, 0.006023, 0.009192, 0.9999, 0.006023, 0.009192, 0.9999, 0.006023, 0.1497, 0.9841, 0.0957, 0.1497, 0.9841, 0.0957, 0.1497, 0.9841, 0.0957, 0.005894, 1.0, -0.0006393, 0.005894, 1.0, -0.0006393, 0.005894, 1.0, -0.0006393, -0.9835, 0.1807, -0.008135, -0.9835, 0.1807, -0.008135, -0.9835, 0.1807, -0.008135, -0.7341, 0.6716, 0.1005, -0.7341, 0.6716, 0.1005, -0.7341, 0.6716, 0.1005, -0.9688, -0.03094, 0.246, -0.9688, -0.03094, 0.246, -0.9688, -0.03094, 0.246, -0.9996, 0.00637, 0.02851, -0.9996, 0.00637, 0.02851, -0.9996, 0.00637, 0.02851, -0.7988, -0.564, -0.2095, -0.7988, -0.564, -0.2095, -0.7988, -0.564, -0.2095, -0.9846, 0.1747, -5.899e-05, -0.9846, 0.1747, -5.899e-05, -0.9846, 0.1747, -5.899e-05, -0.5858, -0.8041, 0.1011, -0.5858, -0.8041, 0.1011, -0.5858, -0.8041, 0.1011, -0.04773, 0.9989, 0.001478, -0.04773, 0.9989, 0.001478, -0.04773, 0.9989, 0.001478, -0.3608, 0.9297, -0.07434, -0.3608, 0.9297, -0.07434, -0.3608, 0.9297, -0.07434, -0.7685, 0.6061, -0.2049, -0.7685, 0.6061, -0.2049, -0.7685, 0.6061, -0.2049, -0.2622, 0.965, 0.001232, -0.2622, 0.965, 0.001232, -0.2622, 0.965, 0.001232, -0.0337, 0.9988, -0.03496, -0.0337, 0.9988, -0.03496, -0.0337, 0.9988, -0.03496, -0.02615, 0.999, 0.03588, -0.02615, 0.999, 0.03588, -0.02615, 0.999, 0.03588, 0.9993, 0.03257, -0.01968, 0.9993, 0.03257, -0.01968, 0.9993, 0.03257, -0.01968, 0.9926, -0.08455, -0.08722, 0.9926, -0.08455, -0.08722, 0.9926, -0.08455, -0.08722, 0.3855, 0.9189, -0.08413, 0.3855, 0.9189, -0.08413, 0.3855, 0.9189, -0.08413, 0.1178, 0.9863, 0.1151, 0.1178, 0.9863, 0.1151, 0.1178, 0.9863, 0.1151, 0.9991, -0.04095, -0.005314, 0.9991, -0.04095, -0.005314, 0.9991, -0.04095, -0.005314, 0.7204, -0.6935, -0.004957, 0.7204, -0.6935, -0.004957, 0.7204, -0.6935, -0.004957, 0.08841, 0.473, -0.8766, 0.08841, 0.473, -0.8766, 0.08841, 0.473, -0.8766, -0.3472, 0.711, -0.6116, -0.3472, 0.711, -0.6116, -0.3472, 0.711, -0.6116, 0.005048, 0.002704, -1.0, 0.005048, 0.002704, -1.0, 0.005048, 0.002704, -1.0, -0.6603, -0.2551, -0.7063, -0.6603, -0.2551, -0.7063, -0.6603, -0.2551, -0.7063, -0.009378, -0.9999, 0.00973, -0.009378, -0.9999, 0.00973, -0.009378, -0.9999, 0.00973, -0.598, -0.795, 0.1016, -0.598, -0.795, 0.1016, -0.598, -0.795, 0.1016, -0.4364, -0.8115, 0.3887, -0.4364, -0.8115, 0.3887, -0.4364, -0.8115, 0.3887, -0.1996, -0.9399, 0.2772, -0.1996, -0.9399, 0.2772, -0.1996, -0.9399, 0.2772, -0.0187, -0.9998, -0.004959, -0.0187, -0.9998, -0.004959, -0.0187, -0.9998, -0.004959, -0.01765, -0.999, -0.03994, -0.01765, -0.999, -0.03994, -0.01765, -0.999, -0.03994, -0.1212, -0.9926, 0.00268, -0.1212, -0.9926, 0.00268, -0.1212, -0.9926, 0.00268, -0.0197, -0.9997, -0.01087, -0.0197, -0.9997, -0.01087, -0.0197, -0.9997, -0.01087, 0.02442, -0.999, -0.03762, 0.02442, -0.999, -0.03762, 0.02442, -0.999, -0.03762, -0.09911, -0.9928, 0.06667, -0.09911, -0.9928, 0.06667, -0.09911, -0.9928, 0.06667, -0.03231, -0.9765, -0.2131, -0.03231, -0.9765, -0.2131, -0.03231, -0.9765, -0.2131, -0.02388, -0.9864, -0.1627, -0.02388, -0.9864, -0.1627, -0.02388, -0.9864, -0.1627, 0.4897, -0.8561, 0.1652, 0.4897, -0.8561, 0.1652, 0.4897, -0.8561, 0.1652, 0.03232, -0.9945, -0.09924, 0.03232, -0.9945, -0.09924, 0.03232, -0.9945, -0.09924, 0.1747, -0.88, 0.4417, 0.1747, -0.88, 0.4417, 0.1747, -0.88, 0.4417, -0.02974, -0.9971, 0.06992, -0.02974, -0.9971, 0.06992, -0.02974, -0.9971, 0.06992, -0.1532, -0.9717, -0.1799, -0.1532, -0.9717, -0.1799, -0.1532, -0.9717, -0.1799, -0.1332, -0.9861, -0.09938, -0.1332, -0.9861, -0.09938, -0.1332, -0.9861, -0.09938, -0.03778, -0.9988, -0.03219, -0.03778, -0.9988, -0.03219, -0.03778, -0.9988, -0.03219, 0.06842, 0.11, 0.9916, 0.06842, 0.11, 0.9916, 0.06842, 0.11, 0.9916, 0.3737, -0.7498, 0.546, 0.3737, -0.7498, 0.546, 0.3737, -0.7498, 0.546, 0.5845, -0.5121, 0.6293, 0.5845, -0.5121, 0.6293, 0.5845, -0.5121, 0.6293, 0.7722, 0.3309, 0.5424, 0.7722, 0.3309, 0.5424, 0.7722, 0.3309, 0.5424, 0.5624, -0.06262, 0.8245, 0.5624, -0.06262, 0.8245, 0.5624, -0.06262, 0.8245, 0.4711, 0.00118, 0.8821, 0.4711, 0.00118, 0.8821, 0.4711, 0.00118, 0.8821, 0.2656, -0.04661, 0.963, 0.2656, -0.04661, 0.963, 0.2656, -0.04661, 0.963, 0.2334, -0.03034, 0.9719, 0.2334, -0.03034, 0.9719, 0.2334, -0.03034, 0.9719, 0.04418, -0.1255, 0.9911, 0.04418, -0.1255, 0.9911, 0.04418, -0.1255, 0.9911, -0.3173, 0.7725, 0.55, -0.3173, 0.7725, 0.55, -0.3173, 0.7725, 0.55, -0.4039, -0.08649, 0.9107, -0.4039, -0.08649, 0.9107, -0.4039, -0.08649, 0.9107, -0.3956, -0.5727, 0.718, -0.3956, -0.5727, 0.718, -0.3956, -0.5727, 0.718, -0.005118, 0.9916, 0.1292, -0.005118, 0.9916, 0.1292, -0.005118, 0.9916, 0.1292, 0.03755, 0.9966, -0.07333, 0.03755, 0.9966, -0.07333, 0.03755, 0.9966, -0.07333, 0.4299, 0.8764, 0.2171, 0.4299, 0.8764, 0.2171, 0.4299, 0.8764, 0.2171, -0.8228, -0.3764, 0.4258, -0.8228, -0.3764, 0.4258, -0.8228, -0.3764, 0.4258, -0.9772, -0.2122, 0.005693, -0.9772, -0.2122, 0.005693, -0.9772, -0.2122, 0.005693, -0.9996, 0.02857, -0.007277, -0.9996, 0.02857, -0.007277, -0.9996, 0.02857, -0.007277, -0.9966, 0.08098, -0.0181, -0.9966, 0.08098, -0.0181, -0.9966, 0.08098, -0.0181, -0.9729, 0.1153, -0.2003, -0.9729, 0.1153, -0.2003, -0.9729, 0.1153, -0.2003, -0.6299, 0.7757, -0.03999, -0.6299, 0.7757, -0.03999, -0.6299, 0.7757, -0.03999, 0.001327, 1.0, -0.006509, 0.001327, 1.0, -0.006509, 0.001327, 1.0, -0.006509, -0.005475, 1.0, -0.007915, -0.005475, 1.0, -0.007915, -0.005475, 1.0, -0.007915, 0.04747, 0.9955, -0.08251, 0.04747, 0.9955, -0.08251, 0.04747, 0.9955, -0.08251, 0.1664, 0.9855, -0.0341, 0.1664, 0.9855, -0.0341, 0.1664, 0.9855, -0.0341, 0.2126, 0.9745, -0.07157, 0.2126, 0.9745, -0.07157, 0.2126, 0.9745, -0.07157, 0.5216, 0.7548, -0.3978, 0.5216, 0.7548, -0.3978, 0.5216, 0.7548, -0.3978, 0.9875, 0.1574, -0.003123, 0.9875, 0.1574, -0.003123, 0.9875, 0.1574, -0.003123, 0.9991, -0.03638, -0.02266, 0.9991, -0.03638, -0.02266, 0.9991, -0.03638, -0.02266, 0.9999, -0.01435, 0.0008555, 0.9999, -0.01435, 0.0008555, 0.9999, -0.01435, 0.0008555, 0.361, -0.9325, 0.008472, 0.361, -0.9325, 0.008472, 0.361, -0.9325, 0.008472, 0.2112, -0.9774, -0.001578, 0.2112, -0.9774, -0.001578, 0.2112, -0.9774, -0.001578, 0.4341, -0.6967, -0.5711, 0.4341, -0.6967, -0.5711, 0.4341, -0.6967, -0.5711, 0.966, -0.234, -0.1104, 0.966, -0.234, -0.1104, 0.966, -0.234, -0.1104, 0.335, -0.9422, 0.001286, 0.335, -0.9422, 0.001286, 0.335, -0.9422, 0.001286, 0.7262, -0.6473, -0.2316, 0.7262, -0.6473, -0.2316, 0.7262, -0.6473, -0.2316, 0.005625, 0.009751, -0.9999, 0.005625, 0.009751, -0.9999, 0.005625, 0.009751, -0.9999, 0.007635, 0.01497, -0.9999, 0.007635, 0.01497, -0.9999, 0.007635, 0.01497, -0.9999, -0.02803, -0.54, -0.8412, -0.02803, -0.54, -0.8412, -0.02803, -0.54, -0.8412, -0.8557, -0.2345, -0.4613, -0.8557, -0.2345, -0.4613, -0.8557, -0.2345, -0.4613, -0.08019, 0.07147, -0.9942, -0.08019, 0.07147, -0.9942, -0.08019, 0.07147, -0.9942, -0.5507, -0.8347, -0.00209, -0.5507, -0.8347, -0.00209, -0.5507, -0.8347, -0.00209, -0.6112, -0.7914, 0.002606, -0.6112, -0.7914, 0.002606, -0.6112, -0.7914, 0.002606, -0.08397, 0.9144, 0.3961, -0.08397, 0.9144, 0.3961, -0.08397, 0.9144, 0.3961, -0.2477, -0.9686, -0.0214, -0.2477, -0.9686, -0.0214, -0.2477, -0.9686, -0.0214, 0.003443, -1.0, -0.001554, 0.003443, -1.0, -0.001554, 0.003443, -1.0, -0.001554, -0.1971, -0.9804, 0.0007196, -0.1971, -0.9804, 0.0007196, -0.1971, -0.9804, 0.0007196, 0.03908, -0.9992, -0.009283, 0.03908, -0.9992, -0.009283, 0.03908, -0.9992, -0.009283, -0.02587, -0.7642, 0.6445, -0.02587, -0.7642, 0.6445, -0.02587, -0.7642, 0.6445, 0.09789, -0.9682, 0.2302, 0.09789, -0.9682, 0.2302, 0.09789, -0.9682, 0.2302, -0.002095, -0.9974, -0.07188, -0.002095, -0.9974, -0.07188, -0.002095, -0.9974, -0.07188, 0.04889, -0.9954, 0.08208, 0.04889, -0.9954, 0.08208, 0.04889, -0.9954, 0.08208, -0.07169, -0.9969, -0.03187, -0.07169, -0.9969, -0.03187, -0.07169, -0.9969, -0.03187, 0.002729, -0.9973, 0.0733, 0.002729, -0.9973, 0.0733, 0.002729, -0.9973, 0.0733, -0.0214, -0.9467, -0.3215, -0.0214, -0.9467, -0.3215, -0.0214, -0.9467, -0.3215, 0.05883, -0.9982, 0.008476, 0.05883, -0.9982, 0.008476, 0.05883, -0.9982, 0.008476, 0.08273, -0.8107, 0.5795, 0.08273, -0.8107, 0.5795, 0.08273, -0.8107, 0.5795, -0.1034, -0.9921, 0.07075, -0.1034, -0.9921, 0.07075, -0.1034, -0.9921, 0.07075, 0.1207, -0.9883, -0.0935, 0.1207, -0.9883, -0.0935, 0.1207, -0.9883, -0.0935, 0.08517, -0.8953, -0.4373, 0.08517, -0.8953, -0.4373, 0.08517, -0.8953, -0.4373, -0.2289, -0.9607, 0.1572, -0.2289, -0.9607, 0.1572, -0.2289, -0.9607, 0.1572, -0.006038, -0.989, 0.148, -0.006038, -0.989, 0.148, -0.006038, -0.989, 0.148, -0.1229, -0.9873, -0.1008, -0.1229, -0.9873, -0.1008, -0.1229, -0.9873, -0.1008, 0.3612, 0.6914, 0.6257, 0.3612, 0.6914, 0.6257, 0.3612, 0.6914, 0.6257, 0.6047, -0.04187, 0.7954, 0.6047, -0.04187, 0.7954, 0.6047, -0.04187, 0.7954, 0.8119, -0.4139, 0.4117, 0.8119, -0.4139, 0.4117, 0.8119, -0.4139, 0.4117, -0.1362, 0.1185, 0.9836, -0.1362, 0.1185, 0.9836, -0.1362, 0.1185, 0.9836, -0.1174, -0.8892, 0.4422, -0.1174, -0.8892, 0.4422, -0.1174, -0.8892, 0.4422, -0.2252, 0.925, 0.306, -0.2252, 0.925, 0.306, -0.2252, 0.925, 0.306, -0.3461, -0.5091, 0.788, -0.3461, -0.5091, 0.788, -0.3461, -0.5091, 0.788, -0.5118, 0.03263, 0.8585, -0.5118, 0.03263, 0.8585, -0.5118, 0.03263, 0.8585, -0.5987, -0.06696, 0.7982, -0.5987, -0.06696, 0.7982, -0.5987, -0.06696, 0.7982, -0.1707, 0.016, 0.9852, -0.1707, 0.016, 0.9852, -0.1707, 0.016, 0.9852, -0.5631, 0.2763, 0.7788, -0.5631, 0.2763, 0.7788, -0.5631, 0.2763, 0.7788])] * 3)])
me_untitled_001 = bpy.data.meshes.new('Untitled.001')
me_untitled_001.from_pydata([(8.414, 6.715, 100.9), (-38.42, 6.724, 82.63), (-40.86, 5.647, 76.11), (-40.07, -1.338, 87.4), (-40.77, -4.936, 84.72), (-41.29, -1.546, 75.46), (-38.94, -3.6, 70.39), (-40.66, 4.029, 49.06), (-31.33, 6.579, 35.71), (-41.33, 0.008582, 66.84), (-40.74, -3.187, 6.744), (-40.43, 2.22, 10.36), (1.247, 6.724, 3.27), (25.68, 6.62, 19.94), (40.23, 2.077, 7.604), (40.55, 6.56, 63.29), (40.67, -0.7135, 24.97), (41.1, -4.283, 72.45), (39.4, -2.271, 0.7605), (35.55, -6.843, 4.269), (38.95, -0.6884, 0.2747), (30.78, -7.315, 90.34), (33.36, -7.118, -0.06911), (3.814, 5.6, -0.04232), (-28.8, 5.624, -0.1602), (-36.22, 5.293, 3.664), (-38.46, 1.31, 0.309), (33.9, -7.587, 1.499), (-36.08, -3.393, -0.2213), (-37.74, -6.621, 2.526), (-38.69, -6.582, 58.21), (-34.16, -6.661, 1.203), (-32.2, -7.35, 4.921), (-40.43, -6.253, 81.03), (-35.23, -6.282, 83.33), (-26.28, -5.896, 93.53), (-11.52, -6.684, 99.59), (17.87, -6.883, 98.19), (34.18, -7.615, 26.96), (31.11, -7.123, 83.91), (28.96, -6.748, 77.0), (21.59, -6.866, 90.24), (20.22, -7.588, 86.75), (11.09, -7.678, 90.23), (1.554, -8.492, 82.19), (5.738, -7.384, 86.48), (-0.09012, -8.665, 85.85), (-21.09, -7.092, 47.14), (4.628, -7.174, 91.87), (-3.729, -6.699, 96.16), (2.278, -9.399, 88.4), (-2.992, -8.655, 87.67), (-4.379, -7.865, 83.43), (-5.778, -7.23, 89.44), (-4.458, -7.075, 81.02), (-14.52, -7.315, 89.81), (40.93, 0.3274, 86.85), (34.3, -0.6812, 88.01), (34.47, -3.982, 86.63), (28.25, 3.328, 93.23), (26.68, 6.397, 93.3), (18.58, 6.828, 97.8), (23.37, -4.341, 96.21), (18.75, 4.922, 98.77), (9.393, -4.762, 100.9), (-5.947, -4.977, 101.6), (-13.55, 5.188, 99.86), (-16.68, -3.652, 99.02), (-32.23, 5.328, 89.76), (-36.74, 5.77, 88.05), (-20.52, 5.407, 97.39), (-34.13, -4.092, 88.47), (-40.82, 3.729, 85.06), (-40.24, -4.687, 66.33), (-37.08, -6.742, 66.24), (-40.04, -5.74, 13.98), (32.51, 4.873, 2.794), (40.97, 4.271, 82.47), (41.18, 4.65, 42.92), (38.74, -6.155, 5.858), (33.41, -7.551, 85.74), (-19.49, -6.879, 95.13), (6.936, -7.67, 84.99), (-32.95, -7.694, 82.44), (-9.219, -8.093, 88.7), (-20.65, -6.813, 80.14), (-25.41, -0.5859, 95.08), (32.19, 4.796, 86.96), (-21.82, 6.947, 94.17), (-39.03, 6.159, 64.71), (-37.19, -6.698, 72.91), (39.46, 4.737, 31.12), (38.94, -5.868, 80.56), (40.4, -4.776, 18.65), (34.94, -6.694, 82.99), (6.83, -7.21, 99.72), (30.49, -7.133, 28.76), (8.71, -7.016, 91.74), (4.507, -6.937, 80.83), (-12.45, -6.805, 92.71), (-1.962, -7.784, 85.67), (3.11, 5.311, 102.1)], [], [(1, 72, 69), (15, 88, 61), (61, 60, 15), (15, 13, 88), (2, 5, 72), (72, 1, 2), (4, 3, 72), (72, 5, 4), (33, 4, 5), (33, 5, 90), (5, 2, 9), (89, 7, 9), (9, 2, 89), (73, 74, 6), (89, 88, 8), (8, 7, 89), (10, 75, 9), (11, 25, 26), (25, 7, 8), (12, 25, 8), (24, 25, 12), (91, 16, 14), (14, 93, 18), (14, 76, 91), (15, 87, 77), (16, 91, 78), (78, 77, 17), (93, 92, 79), (19, 20, 18), (62, 37, 21), (23, 76, 20), (26, 25, 24), (28, 24, 22), (29, 26, 28), (28, 31, 29), (29, 31, 32), (29, 32, 30), (30, 32, 74), (32, 31, 27), (27, 96, 32), (90, 74, 83), (83, 34, 90), (35, 71, 34), (35, 83, 81), (37, 64, 95), (95, 49, 21), (21, 41, 40), (40, 38, 39), (40, 96, 38), (41, 21, 49), (40, 43, 98), (42, 40, 41), (44, 98, 82), (49, 48, 97), (45, 43, 97), (44, 46, 52), (52, 54, 44), (98, 54, 47), (50, 45, 48), (83, 47, 85), (85, 55, 83), (49, 50, 48), (99, 81, 83), (51, 46, 50), (52, 100, 51), (52, 46, 100), (54, 52, 84), (84, 85, 54), (56, 87, 57), (58, 92, 56), (58, 94, 92), (57, 87, 59), (59, 58, 57), (59, 62, 21), (61, 63, 60), (62, 59, 63), (37, 63, 64), (101, 64, 63), (101, 65, 64), (66, 67, 65), (36, 65, 67), (66, 88, 70), (88, 68, 70), (70, 86, 67), (4, 71, 3), (88, 0, 61), (88, 89, 1), (1, 89, 2), (60, 87, 15), (90, 5, 6), (5, 9, 6), (74, 90, 6), (73, 30, 74), (73, 6, 9), (75, 73, 9), (10, 7, 11), (10, 9, 7), (11, 26, 10), (11, 7, 25), (8, 88, 12), (12, 88, 13), (13, 76, 12), (91, 76, 13), (15, 91, 13), (14, 16, 93), (14, 18, 20), (14, 20, 76), (15, 77, 78), (15, 78, 91), (78, 93, 16), (56, 17, 77), (56, 92, 17), (93, 78, 17), (92, 93, 17), (79, 92, 94), (79, 94, 19), (79, 19, 18), (18, 93, 79), (94, 80, 38), (38, 19, 94), (38, 27, 19), (80, 94, 21), (20, 19, 22), (27, 22, 19), (23, 20, 22), (22, 24, 23), (23, 24, 12), (12, 76, 23), (28, 22, 31), (27, 31, 22), (29, 10, 26), (26, 24, 28), (29, 75, 10), (29, 30, 75), (30, 73, 75), (88, 66, 101, 0), (33, 90, 34), (32, 96, 47), (74, 32, 83), (47, 83, 32), (34, 83, 35), (81, 36, 35), (36, 95, 65), (64, 65, 95), (21, 37, 95), (81, 49, 95), (81, 95, 36), (81, 99, 49), (80, 21, 39), (39, 38, 80), (96, 27, 38), (39, 21, 40), (49, 97, 41), (96, 98, 47), (40, 98, 96), (40, 42, 43), (43, 42, 41), (43, 41, 97), (98, 43, 82), (82, 43, 45), (45, 97, 48), (45, 46, 82), (46, 44, 82), (44, 54, 98), (50, 46, 45), (47, 54, 85), (55, 99, 83), (49, 53, 51), (49, 51, 50), (49, 99, 53), (100, 46, 51), (51, 53, 52), (53, 99, 84), (84, 52, 53), (99, 55, 84), (55, 85, 84), (56, 77, 87), (57, 58, 56), (59, 87, 60), (21, 58, 59), (21, 94, 58), (60, 63, 59), (61, 0, 63), (63, 37, 62), (0, 101, 63), (101, 66, 65), (4, 33, 34, 71), (66, 70, 67), (88, 1, 68), (35, 36, 67), (35, 67, 86), (69, 68, 1), (86, 71, 35), (70, 68, 86), (71, 86, 68), (3, 71, 69), (69, 71, 68), (69, 72, 3)])
_uv = me_untitled_001.uv_layers.new(name='UVmap_0')
_uv.uv.foreach_set('vector', [0.767, 0.898, 0.7893, 0.9087, 0.7702, 0.9171, 0.4364, 0.8267, 0.6943, 0.944, 0.5202, 0.9548, 0.5202, 0.9548, 0.479, 0.9357, 0.4364, 0.8267, 0.4364, 0.8267, 0.4884, 0.6285, 0.6943, 0.944, 0.7832, 0.8664, 0.8169, 0.8641, 0.7893, 0.9087, 0.7893, 0.9087, 0.767, 0.898, 0.7832, 0.8664, 0.8248, 0.9054, 0.8043, 0.9148, 0.7893, 0.9087, 0.7893, 0.9087, 0.8169, 0.8641, 0.8248, 0.9054, 0.8308, 0.8928, 0.8248, 0.9054, 0.8169, 0.8641, 0.8308, 0.8928, 0.8169, 0.8641, 0.8391, 0.8554, 0.8169, 0.8641, 0.7832, 0.8664, 0.8056, 0.8246, 0.7794, 0.8161, 0.793, 0.7513, 0.8056, 0.8246, 0.8056, 0.8246, 0.7832, 0.8664, 0.7794, 0.8161, 0.829, 0.8275, 0.8401, 0.8408, 0.8286, 0.8423, 0.7794, 0.8161, 0.6943, 0.944, 0.7406, 0.6914, 0.7406, 0.6914, 0.793, 0.7513, 0.7794, 0.8161, 0.8202, 0.5692, 0.8307, 0.6171, 0.8056, 0.8246, 0.7946, 0.5837, 0.7756, 0.5593, 0.8011, 0.543, 0.7756, 0.5593, 0.793, 0.7513, 0.7406, 0.6914, 0.5738, 0.5601, 0.7756, 0.5593, 0.7406, 0.6914, 0.7197, 0.5412, 0.7756, 0.5593, 0.5738, 0.5601, 0.4146, 0.6612, 0.3931, 0.654, 0.4093, 0.5718, 0.4093, 0.5718, 0.3777, 0.6177, 0.3956, 0.5421, 0.4093, 0.5718, 0.4484, 0.5441, 0.4146, 0.6612, 0.4364, 0.8267, 0.4615, 0.9261, 0.4196, 0.9125, 0.3931, 0.654, 0.4146, 0.6612, 0.4155, 0.7283, 0.4155, 0.7283, 0.4196, 0.9125, 0.3784, 0.8554, 0.3777, 0.6177, 0.3666, 0.9058, 0.3613, 0.5641, 0.3467, 0.5625, 0.3527, 0.5191, 0.3616, 0.5283, 0.2825, 0.9655, 0.2682, 0.9678, 0.3269, 0.9348, 0.2169, 0.4916, 0.3376, 0.4958, 0.3527, 0.5191, 0.03211, 0.5122, 0.03598, 0.501, 0.07143, 0.492, 0.04088, 0.5316, 0.07143, 0.492, 0.3361, 0.5464, 0.03409, 0.5542, 0.03211, 0.5122, 0.04088, 0.5316, 0.04088, 0.5316, 0.04887, 0.5477, 0.03409, 0.5542, 0.03409, 0.5542, 0.04887, 0.5477, 0.05909, 0.5654, 0.03409, 0.5542, 0.05909, 0.5654, 0.02503, 0.8009, 0.02503, 0.8009, 0.05909, 0.5654, 0.03064, 0.8368, 0.05909, 0.5654, 0.04887, 0.5477, 0.3356, 0.5624, 0.3356, 0.5624, 0.3233, 0.6654, 0.05909, 0.5654, 0.02909, 0.858, 0.03064, 0.8368, 0.05186, 0.8969, 0.05186, 0.8969, 0.03924, 0.9019, 0.02909, 0.858, 0.07888, 0.943, 0.04347, 0.928, 0.03924, 0.9019, 0.07888, 0.943, 0.05186, 0.8969, 0.1104, 0.9503, 0.2682, 0.9678, 0.2298, 0.9793, 0.2238, 0.9755, 0.2238, 0.9755, 0.1787, 0.9525, 0.3269, 0.9348, 0.3269, 0.9348, 0.2878, 0.9317, 0.3112, 0.8749, 0.3112, 0.8749, 0.3374, 0.6612, 0.3278, 0.9021, 0.3112, 0.8749, 0.3233, 0.6654, 0.3374, 0.6612, 0.2878, 0.9317, 0.3269, 0.9348, 0.1787, 0.9525, 0.3112, 0.8749, 0.2402, 0.9311, 0.2131, 0.8927, 0.2796, 0.9152, 0.3112, 0.8749, 0.2878, 0.9317, 0.1995, 0.8981, 0.2131, 0.8927, 0.2233, 0.9099, 0.1787, 0.9525, 0.2132, 0.9378, 0.2302, 0.9363, 0.2147, 0.9159, 0.2402, 0.9311, 0.2302, 0.9363, 0.1995, 0.8981, 0.1926, 0.9131, 0.1782, 0.906, 0.1782, 0.906, 0.1739, 0.8908, 0.1995, 0.8981, 0.2131, 0.8927, 0.1739, 0.8908, 0.1183, 0.7688, 0.2018, 0.9239, 0.2147, 0.9159, 0.2132, 0.9378, 0.05186, 0.8969, 0.1183, 0.7688, 0.1094, 0.8875, 0.1094, 0.8875, 0.1293, 0.9183, 0.05186, 0.8969, 0.1787, 0.9525, 0.2018, 0.9239, 0.2132, 0.9378, 0.1403, 0.9401, 0.1104, 0.9503, 0.05186, 0.8969, 0.1815, 0.9208, 0.1926, 0.9131, 0.2018, 0.9239, 0.1782, 0.906, 0.1847, 0.9123, 0.1815, 0.9208, 0.1782, 0.906, 0.1926, 0.9131, 0.1847, 0.9123, 0.1739, 0.8908, 0.1782, 0.906, 0.1494, 0.9253, 0.1494, 0.9253, 0.1094, 0.8875, 0.1739, 0.8908, 0.8749, 0.5448, 0.9008, 0.5774, 0.8769, 0.5751, 0.8603, 0.5739, 0.849, 0.5524, 0.8749, 0.5448, 0.8603, 0.5739, 0.8439, 0.5752, 0.849, 0.5524, 0.8769, 0.5751, 0.9008, 0.5774, 0.8902, 0.6187, 0.8902, 0.6187, 0.8603, 0.5739, 0.8769, 0.5751, 0.8902, 0.6187, 0.8558, 0.6502, 0.847, 0.6029, 0.9118, 0.6566, 0.9002, 0.6621, 0.91, 0.6115, 0.8558, 0.6502, 0.8902, 0.6187, 0.9002, 0.6621, 0.8531, 0.6887, 0.9002, 0.6621, 0.8574, 0.731, 0.9017, 0.752, 0.8574, 0.731, 0.9002, 0.6621, 0.9017, 0.752, 0.8591, 0.7938, 0.8574, 0.731, 0.8983, 0.8359, 0.8624, 0.8532, 0.8591, 0.7938, 0.848, 0.829, 0.8591, 0.7938, 0.8624, 0.8532, 0.8983, 0.8359, 0.9139, 0.8749, 0.9074, 0.8793, 0.9139, 0.8749, 0.9067, 0.9428, 0.9074, 0.8793, 0.9074, 0.8793, 0.8777, 0.8998, 0.8624, 0.8532, 0.8476, 0.9846, 0.8548, 0.9532, 0.8728, 0.984, 0.6943, 0.944, 0.5707, 0.9715, 0.5202, 0.9548, 0.6943, 0.944, 0.7794, 0.8161, 0.767, 0.898, 0.767, 0.898, 0.7794, 0.8161, 0.7832, 0.8664, 0.479, 0.9357, 0.4615, 0.9261, 0.4364, 0.8267, 0.8391, 0.8554, 0.8169, 0.8641, 0.8286, 0.8423, 0.8169, 0.8641, 0.8056, 0.8246, 0.8286, 0.8423, 0.8401, 0.8408, 0.8391, 0.8554, 0.8286, 0.8423, 0.829, 0.8275, 0.8377, 0.8261, 0.8401, 0.8408, 0.829, 0.8275, 0.8286, 0.8423, 0.8056, 0.8246, 0.8307, 0.6171, 0.829, 0.8275, 0.8056, 0.8246, 0.8202, 0.5692, 0.793, 0.7513, 0.7946, 0.5837, 0.8202, 0.5692, 0.8056, 0.8246, 0.793, 0.7513, 0.7946, 0.5837, 0.8011, 0.543, 0.8202, 0.5692, 0.7946, 0.5837, 0.793, 0.7513, 0.7756, 0.5593, 0.7406, 0.6914, 0.6943, 0.944, 0.5738, 0.5601, 0.5738, 0.5601, 0.6943, 0.944, 0.4884, 0.6285, 0.4884, 0.6285, 0.4484, 0.5441, 0.5738, 0.5601, 0.4146, 0.6612, 0.4484, 0.5441, 0.4884, 0.6285, 0.4364, 0.8267, 0.4146, 0.6612, 0.4884, 0.6285, 0.4093, 0.5718, 0.3931, 0.654, 0.3777, 0.6177, 0.4093, 0.5718, 0.3956, 0.5421, 0.4205, 0.5437, 0.4093, 0.5718, 0.4205, 0.5437, 0.4484, 0.5441, 0.4364, 0.8267, 0.4196, 0.9125, 0.4155, 0.7283, 0.4364, 0.8267, 0.4155, 0.7283, 0.4146, 0.6612, 0.4155, 0.7283, 0.3777, 0.6177, 0.3931, 0.654, 0.3978, 0.9169, 0.3784, 0.8554, 0.4196, 0.9125, 0.3978, 0.9169, 0.3666, 0.9058, 0.3784, 0.8554, 0.3777, 0.6177, 0.4155, 0.7283, 0.3784, 0.8554, 0.3666, 0.9058, 0.3777, 0.6177, 0.3784, 0.8554, 0.3613, 0.5641, 0.3666, 0.9058, 0.3458, 0.9194, 0.3613, 0.5641, 0.3458, 0.9194, 0.3467, 0.5625, 0.3613, 0.5641, 0.3467, 0.5625, 0.3616, 0.5283, 0.3616, 0.5283, 0.3777, 0.6177, 0.3613, 0.5641, 0.3458, 0.9194, 0.3378, 0.9151, 0.3374, 0.6612, 0.3374, 0.6612, 0.3467, 0.5625, 0.3458, 0.9194, 0.3374, 0.6612, 0.3356, 0.5624, 0.3467, 0.5625, 0.3378, 0.9151, 0.3458, 0.9194, 0.3269, 0.9348, 0.3527, 0.5191, 0.3467, 0.5625, 0.3361, 0.5464, 0.3356, 0.5624, 0.3361, 0.5464, 0.3467, 0.5625, 0.2169, 0.4916, 0.3527, 0.5191, 0.3361, 0.5464, 0.3361, 0.5464, 0.07143, 0.492, 0.2169, 0.4916, 0.2169, 0.4916, 0.07143, 0.492, 0.2307, 0.4878, 0.2307, 0.4878, 0.3376, 0.4958, 0.2169, 0.4916, 0.04088, 0.5316, 0.3361, 0.5464, 0.04887, 0.5477, 0.3356, 0.5624, 0.04887, 0.5477, 0.3361, 0.5464, 0.03409, 0.5542, 0.01936, 0.553, 0.03211, 0.5122, 0.03211, 0.5122, 0.07143, 0.492, 0.04088, 0.5316, 0.03409, 0.5542, 0.02255, 0.6025, 0.01936, 0.553, 0.03409, 0.5542, 0.02503, 0.8009, 0.02255, 0.6025, 0.02503, 0.8009, 0.01817, 0.81, 0.02255, 0.6025, 0.9139, 0.8749, 0.8983, 0.8359, 0.9017, 0.752, 0.9132, 0.7257, 0.01893, 0.8937, 0.02909, 0.858, 0.03924, 0.9019, 0.05909, 0.5654, 0.3233, 0.6654, 0.1183, 0.7688, 0.03064, 0.8368, 0.05909, 0.5654, 0.05186, 0.8969, 0.1183, 0.7688, 0.05186, 0.8969, 0.05909, 0.5654, 0.03924, 0.9019, 0.05186, 0.8969, 0.07888, 0.943, 0.1104, 0.9503, 0.1437, 0.9737, 0.07888, 0.943, 0.1437, 0.9737, 0.2238, 0.9755, 0.1765, 0.9803, 0.2298, 0.9793, 0.1765, 0.9803, 0.2238, 0.9755, 0.3269, 0.9348, 0.2682, 0.9678, 0.2238, 0.9755, 0.1104, 0.9503, 0.1787, 0.9525, 0.2238, 0.9755, 0.1104, 0.9503, 0.2238, 0.9755, 0.1437, 0.9737, 0.1104, 0.9503, 0.1403, 0.9401, 0.1787, 0.9525, 0.3378, 0.9151, 0.3269, 0.9348, 0.3278, 0.9021, 0.3278, 0.9021, 0.3374, 0.6612, 0.3378, 0.9151, 0.3233, 0.6654, 0.3356, 0.5624, 0.3374, 0.6612, 0.3278, 0.9021, 0.3269, 0.9348, 0.3112, 0.8749, 0.1787, 0.9525, 0.2302, 0.9363, 0.2878, 0.9317, 0.3233, 0.6654, 0.2131, 0.8927, 0.1183, 0.7688, 0.3112, 0.8749, 0.2131, 0.8927, 0.3233, 0.6654, 0.3112, 0.8749, 0.2796, 0.9152, 0.2402, 0.9311, 0.2402, 0.9311, 0.2796, 0.9152, 0.2878, 0.9317, 0.2402, 0.9311, 0.2878, 0.9317, 0.2302, 0.9363, 0.2131, 0.8927, 0.2402, 0.9311, 0.2233, 0.9099, 0.2233, 0.9099, 0.2402, 0.9311, 0.2147, 0.9159, 0.2147, 0.9159, 0.2302, 0.9363, 0.2132, 0.9378, 0.2147, 0.9159, 0.1926, 0.9131, 0.2233, 0.9099, 0.1926, 0.9131, 0.1995, 0.8981, 0.2233, 0.9099, 0.1995, 0.8981, 0.1739, 0.8908, 0.2131, 0.8927, 0.2018, 0.9239, 0.1926, 0.9131, 0.2147, 0.9159, 0.1183, 0.7688, 0.1739, 0.8908, 0.1094, 0.8875, 0.1293, 0.9183, 0.1403, 0.9401, 0.05186, 0.8969, 0.1787, 0.9525, 0.1677, 0.9291, 0.1815, 0.9208, 0.1787, 0.9525, 0.1815, 0.9208, 0.2018, 0.9239, 0.1787, 0.9525, 0.1403, 0.9401, 0.1677, 0.9291, 0.1847, 0.9123, 0.1926, 0.9131, 0.1815, 0.9208, 0.1815, 0.9208, 0.1677, 0.9291, 0.1782, 0.906, 0.1677, 0.9291, 0.1403, 0.9401, 0.1494, 0.9253, 0.1494, 0.9253, 0.1782, 0.906, 0.1677, 0.9291, 0.1403, 0.9401, 0.1293, 0.9183, 0.1494, 0.9253, 0.1293, 0.9183, 0.1094, 0.8875, 0.1494, 0.9253, 0.8749, 0.5448, 0.9024, 0.5447, 0.9008, 0.5774, 0.8769, 0.5751, 0.8603, 0.5739, 0.8749, 0.5448, 0.8902, 0.6187, 0.9008, 0.5774, 0.91, 0.6115, 0.847, 0.6029, 0.8603, 0.5739, 0.8902, 0.6187, 0.847, 0.6029, 0.8439, 0.5752, 0.8603, 0.5739, 0.91, 0.6115, 0.9002, 0.6621, 0.8902, 0.6187, 0.9118, 0.6566, 0.9132, 0.7257, 0.9002, 0.6621, 0.9002, 0.6621, 0.8531, 0.6887, 0.8558, 0.6502, 0.9132, 0.7257, 0.9017, 0.752, 0.9002, 0.6621, 0.9017, 0.752, 0.8983, 0.8359, 0.8591, 0.7938, 0.01952, 0.9171, 0.01893, 0.8937, 0.03924, 0.9019, 0.04347, 0.928, 0.8983, 0.8359, 0.9074, 0.8793, 0.8624, 0.8532, 0.9139, 0.8749, 0.9146, 0.9643, 0.9067, 0.9428, 0.8503, 0.879, 0.848, 0.829, 0.8624, 0.8532, 0.8503, 0.879, 0.8624, 0.8532, 0.8777, 0.8998, 0.9087, 0.9674, 0.9067, 0.9428, 0.9146, 0.9643, 0.8777, 0.8998, 0.8548, 0.9532, 0.8503, 0.879, 0.9074, 0.8793, 0.9067, 0.9428, 0.8777, 0.8998, 0.8548, 0.9532, 0.8777, 0.8998, 0.9067, 0.9428, 0.8728, 0.984, 0.8548, 0.9532, 0.9087, 0.9674, 0.9087, 0.9674, 0.8548, 0.9532, 0.9067, 0.9428, 0.9087, 0.9674, 0.9038, 0.9823, 0.8728, 0.984])
_uv.active_render = True
_uv = me_untitled_001.uv_layers.new(name='LightMapUV')
_uv.uv.foreach_set('vector', [0.903, 0.8653, 0.9295, 0.8814, 0.9068, 0.8941, 0.5106, 0.7577, 0.8167, 0.9346, 0.6101, 0.9509, 0.6101, 0.9509, 0.5612, 0.9222, 0.5106, 0.7577, 0.5106, 0.7577, 0.5724, 0.4585, 0.8167, 0.9346, 0.9221, 0.8176, 0.9622, 0.8142, 0.9295, 0.8814, 0.9295, 0.8814, 0.903, 0.8653, 0.9221, 0.8176, 0.9715, 0.8764, 0.9473, 0.8906, 0.9295, 0.8814, 0.9295, 0.8814, 0.9622, 0.8142, 0.9715, 0.8764, 0.9787, 0.8574, 0.9715, 0.8764, 0.9622, 0.8142, 0.9787, 0.8574, 0.9622, 0.8142, 0.9885, 0.8011, 0.9622, 0.8142, 0.9221, 0.8176, 0.9487, 0.7545, 0.9177, 0.7417, 0.9338, 0.6438, 0.9487, 0.7545, 0.9487, 0.7545, 0.9221, 0.8176, 0.9177, 0.7417, 0.9765, 0.759, 0.9897, 0.7789, 0.9761, 0.7813, 0.9177, 0.7417, 0.8167, 0.9346, 0.8716, 0.5535, 0.8716, 0.5535, 0.9338, 0.6438, 0.9177, 0.7417, 0.9661, 0.3692, 0.9786, 0.4414, 0.9487, 0.7545, 0.9357, 0.391, 0.9131, 0.3541, 0.9435, 0.3296, 0.9131, 0.3541, 0.9338, 0.6438, 0.8716, 0.5535, 0.6737, 0.3554, 0.9131, 0.3541, 0.8716, 0.5535, 0.8468, 0.3269, 0.9131, 0.3541, 0.6737, 0.3554, 0.4848, 0.5079, 0.4592, 0.4971, 0.4785, 0.373, 0.4785, 0.373, 0.4409, 0.4422, 0.4622, 0.3282, 0.4785, 0.373, 0.5249, 0.3313, 0.4848, 0.5079, 0.5106, 0.7577, 0.5404, 0.9077, 0.4906, 0.8871, 0.4592, 0.4971, 0.4848, 0.5079, 0.4858, 0.6092, 0.4858, 0.6092, 0.4906, 0.8871, 0.4418, 0.8009, 0.4409, 0.4422, 0.4278, 0.8771, 0.4215, 0.3613, 0.4042, 0.3589, 0.4113, 0.2935, 0.4219, 0.3074, 0.328, 0.9671, 0.311, 0.9706, 0.3807, 0.9208, 0.2501, 0.252, 0.3934, 0.2584, 0.4113, 0.2935, 0.03085, 0.2831, 0.03544, 0.2662, 0.07751, 0.2525, 0.04125, 0.3123, 0.07751, 0.2525, 0.3916, 0.3347, 0.0332, 0.3465, 0.03085, 0.2831, 0.04125, 0.3123, 0.04125, 0.3123, 0.05074, 0.3367, 0.0332, 0.3465, 0.0332, 0.3465, 0.05074, 0.3367, 0.06286, 0.3634, 0.0332, 0.3465, 0.06286, 0.3634, 0.02244, 0.7188, 0.02244, 0.7188, 0.06286, 0.3634, 0.02911, 0.7729, 0.06286, 0.3634, 0.05074, 0.3367, 0.391, 0.3589, 0.391, 0.3589, 0.3764, 0.5143, 0.06286, 0.3634, 0.02726, 0.805, 0.02911, 0.7729, 0.05429, 0.8636, 0.05429, 0.8636, 0.03931, 0.8711, 0.02726, 0.805, 0.08635, 0.9332, 0.04433, 0.9106, 0.03931, 0.8711, 0.08635, 0.9332, 0.05429, 0.8636, 0.1237, 0.9442, 0.311, 0.9706, 0.2655, 0.9879, 0.2584, 0.9822, 0.2584, 0.9822, 0.2048, 0.9475, 0.3807, 0.9208, 0.3807, 0.9208, 0.3343, 0.9161, 0.3621, 0.8304, 0.3621, 0.8304, 0.3931, 0.5079, 0.3818, 0.8715, 0.3621, 0.8304, 0.3764, 0.5143, 0.3931, 0.5079, 0.3343, 0.9161, 0.3807, 0.9208, 0.2048, 0.9475, 0.3621, 0.8304, 0.2778, 0.9152, 0.2457, 0.8573, 0.3246, 0.8912, 0.3621, 0.8304, 0.3343, 0.9161, 0.2295, 0.8655, 0.2457, 0.8573, 0.2577, 0.8833, 0.2048, 0.9475, 0.2458, 0.9253, 0.266, 0.9231, 0.2475, 0.8922, 0.2778, 0.9152, 0.266, 0.9231, 0.2295, 0.8655, 0.2213, 0.8881, 0.2042, 0.8773, 0.2042, 0.8773, 0.1991, 0.8544, 0.2295, 0.8655, 0.2457, 0.8573, 0.1991, 0.8544, 0.1331, 0.6703, 0.2323, 0.9043, 0.2475, 0.8922, 0.2458, 0.9253, 0.05429, 0.8636, 0.1331, 0.6703, 0.1226, 0.8495, 0.1226, 0.8495, 0.1462, 0.8959, 0.05429, 0.8636, 0.2048, 0.9475, 0.2323, 0.9043, 0.2458, 0.9253, 0.1593, 0.9288, 0.1237, 0.9442, 0.05429, 0.8636, 0.2081, 0.8996, 0.2213, 0.8881, 0.2323, 0.9043, 0.2042, 0.8773, 0.2119, 0.8868, 0.2081, 0.8996, 0.2042, 0.8773, 0.2213, 0.8881, 0.2119, 0.8868, 0.1991, 0.8544, 0.2042, 0.8773, 0.1701, 0.9065, 0.1701, 0.9065, 0.1226, 0.8495, 0.1991, 0.8544, 0.9837, 0.1096, 0.9121, 0.1819, 0.917, 0.1152, 0.9197, 0.06867, 0.9669, 0.03725, 0.9837, 0.1096, 0.9197, 0.06867, 0.9169, 0.02294, 0.9669, 0.03725, 0.917, 0.1152, 0.9121, 0.1819, 0.8212, 0.1522, 0.8212, 0.1522, 0.9197, 0.06867, 0.917, 0.1152, 0.8212, 0.1522, 0.752, 0.05611, 0.856, 0.03163, 0.738, 0.2126, 0.7259, 0.1803, 0.837, 0.2076, 0.752, 0.05611, 0.8212, 0.1522, 0.7259, 0.1803, 0.6675, 0.04861, 0.7259, 0.1803, 0.5745, 0.06051, 0.5284, 0.1844, 0.5745, 0.06051, 0.7259, 0.1803, 0.5284, 0.1844, 0.4364, 0.06532, 0.5745, 0.06051, 0.344, 0.1747, 0.3059, 0.07469, 0.4364, 0.06532, 0.3592, 0.03445, 0.4364, 0.06532, 0.3059, 0.07469, 0.344, 0.1747, 0.2582, 0.2185, 0.2486, 0.2004, 0.2582, 0.2185, 0.1092, 0.1983, 0.2486, 0.2004, 0.2486, 0.2004, 0.2036, 0.1173, 0.3059, 0.07469, 0.01736, 0.03326, 0.08632, 0.05344, 0.0185, 0.1035, 0.8167, 0.9346, 0.67, 0.9762, 0.6101, 0.9509, 0.8167, 0.9346, 0.9177, 0.7417, 0.903, 0.8653, 0.903, 0.8653, 0.9177, 0.7417, 0.9221, 0.8176, 0.5612, 0.9222, 0.5404, 0.9077, 0.5106, 0.7577, 0.9885, 0.8011, 0.9622, 0.8142, 0.9761, 0.7813, 0.9622, 0.8142, 0.9487, 0.7545, 0.9761, 0.7813, 0.9897, 0.7789, 0.9885, 0.8011, 0.9761, 0.7813, 0.9765, 0.759, 0.9868, 0.7567, 0.9897, 0.7789, 0.9765, 0.759, 0.9761, 0.7813, 0.9487, 0.7545, 0.9786, 0.4414, 0.9765, 0.759, 0.9487, 0.7545, 0.9661, 0.3692, 0.9338, 0.6438, 0.9357, 0.391, 0.9661, 0.3692, 0.9487, 0.7545, 0.9338, 0.6438, 0.9357, 0.391, 0.9435, 0.3296, 0.9661, 0.3692, 0.9357, 0.391, 0.9338, 0.6438, 0.9131, 0.3541, 0.8716, 0.5535, 0.8167, 0.9346, 0.6737, 0.3554, 0.6737, 0.3554, 0.8167, 0.9346, 0.5724, 0.4585, 0.5724, 0.4585, 0.5249, 0.3313, 0.6737, 0.3554, 0.4848, 0.5079, 0.5249, 0.3313, 0.5724, 0.4585, 0.5106, 0.7577, 0.4848, 0.5079, 0.5724, 0.4585, 0.4785, 0.373, 0.4592, 0.4971, 0.4409, 0.4422, 0.4785, 0.373, 0.4622, 0.3282, 0.4918, 0.3307, 0.4785, 0.373, 0.4918, 0.3307, 0.5249, 0.3313, 0.5106, 0.7577, 0.4906, 0.8871, 0.4858, 0.6092, 0.5106, 0.7577, 0.4858, 0.6092, 0.4848, 0.5079, 0.4858, 0.6092, 0.4409, 0.4422, 0.4592, 0.4971, 0.4648, 0.8939, 0.4418, 0.8009, 0.4906, 0.8871, 0.4648, 0.8939, 0.4278, 0.8771, 0.4418, 0.8009, 0.4409, 0.4422, 0.4858, 0.6092, 0.4418, 0.8009, 0.4278, 0.8771, 0.4409, 0.4422, 0.4418, 0.8009, 0.4215, 0.3613, 0.4278, 0.8771, 0.4031, 0.8976, 0.4215, 0.3613, 0.4031, 0.8976, 0.4042, 0.3589, 0.4215, 0.3613, 0.4042, 0.3589, 0.4219, 0.3074, 0.4219, 0.3074, 0.4409, 0.4422, 0.4215, 0.3613, 0.4031, 0.8976, 0.3937, 0.8912, 0.3931, 0.5079, 0.3931, 0.5079, 0.4042, 0.3589, 0.4031, 0.8976, 0.3931, 0.5079, 0.391, 0.3589, 0.4042, 0.3589, 0.3937, 0.8912, 0.4031, 0.8976, 0.3807, 0.9208, 0.4113, 0.2935, 0.4042, 0.3589, 0.3916, 0.3347, 0.391, 0.3589, 0.3916, 0.3347, 0.4042, 0.3589, 0.2501, 0.252, 0.4113, 0.2935, 0.3916, 0.3347, 0.3916, 0.3347, 0.07751, 0.2525, 0.2501, 0.252, 0.2501, 0.252, 0.07751, 0.2525, 0.2665, 0.2463, 0.2665, 0.2463, 0.3934, 0.2584, 0.2501, 0.252, 0.04125, 0.3123, 0.3916, 0.3347, 0.05074, 0.3367, 0.391, 0.3589, 0.05074, 0.3367, 0.3916, 0.3347, 0.0332, 0.3465, 0.01571, 0.3446, 0.03085, 0.2831, 0.03085, 0.2831, 0.07751, 0.2525, 0.04125, 0.3123, 0.0332, 0.3465, 0.01951, 0.4193, 0.01571, 0.3446, 0.0332, 0.3465, 0.02244, 0.7188, 0.01951, 0.4193, 0.02244, 0.7188, 0.0143, 0.7324, 0.01951, 0.4193, 0.2582, 0.2185, 0.344, 0.1747, 0.5284, 0.1844, 0.5862, 0.2165, 0.0152, 0.8588, 0.02726, 0.805, 0.03931, 0.8711, 0.06286, 0.3634, 0.3764, 0.5143, 0.1331, 0.6703, 0.02911, 0.7729, 0.06286, 0.3634, 0.05429, 0.8636, 0.1331, 0.6703, 0.05429, 0.8636, 0.06286, 0.3634, 0.03931, 0.8711, 0.05429, 0.8636, 0.08635, 0.9332, 0.1237, 0.9442, 0.163, 0.9792, 0.08635, 0.9332, 0.163, 0.9792, 0.2584, 0.9822, 0.2022, 0.9894, 0.2655, 0.9879, 0.2022, 0.9894, 0.2584, 0.9822, 0.3807, 0.9208, 0.311, 0.9706, 0.2584, 0.9822, 0.1237, 0.9442, 0.2048, 0.9475, 0.2584, 0.9822, 0.1237, 0.9442, 0.2584, 0.9822, 0.163, 0.9792, 0.1237, 0.9442, 0.1593, 0.9288, 0.2048, 0.9475, 0.3937, 0.8912, 0.3807, 0.9208, 0.3818, 0.8715, 0.3818, 0.8715, 0.3931, 0.5079, 0.3937, 0.8912, 0.3764, 0.5143, 0.391, 0.3589, 0.3931, 0.5079, 0.3818, 0.8715, 0.3807, 0.9208, 0.3621, 0.8304, 0.2048, 0.9475, 0.266, 0.9231, 0.3343, 0.9161, 0.3764, 0.5143, 0.2457, 0.8573, 0.1331, 0.6703, 0.3621, 0.8304, 0.2457, 0.8573, 0.3764, 0.5143, 0.3621, 0.8304, 0.3246, 0.8912, 0.2778, 0.9152, 0.2778, 0.9152, 0.3246, 0.8912, 0.3343, 0.9161, 0.2778, 0.9152, 0.3343, 0.9161, 0.266, 0.9231, 0.2457, 0.8573, 0.2778, 0.9152, 0.2577, 0.8833, 0.2577, 0.8833, 0.2778, 0.9152, 0.2475, 0.8922, 0.2475, 0.8922, 0.266, 0.9231, 0.2458, 0.9253, 0.2475, 0.8922, 0.2213, 0.8881, 0.2577, 0.8833, 0.2213, 0.8881, 0.2295, 0.8655, 0.2577, 0.8833, 0.2295, 0.8655, 0.1991, 0.8544, 0.2457, 0.8573, 0.2323, 0.9043, 0.2213, 0.8881, 0.2475, 0.8922, 0.1331, 0.6703, 0.1991, 0.8544, 0.1226, 0.8495, 0.1462, 0.8959, 0.1593, 0.9288, 0.05429, 0.8636, 0.2048, 0.9475, 0.1917, 0.9122, 0.2081, 0.8996, 0.2048, 0.9475, 0.2081, 0.8996, 0.2323, 0.9043, 0.2048, 0.9475, 0.1593, 0.9288, 0.1917, 0.9122, 0.2119, 0.8868, 0.2213, 0.8881, 0.2081, 0.8996, 0.2081, 0.8996, 0.1917, 0.9122, 0.2042, 0.8773, 0.1917, 0.9122, 0.1593, 0.9288, 0.1701, 0.9065, 0.1701, 0.9065, 0.2042, 0.8773, 0.1917, 0.9122, 0.1593, 0.9288, 0.1462, 0.8959, 0.1701, 0.9065, 0.1462, 0.8959, 0.1226, 0.8495, 0.1701, 0.9065, 0.9837, 0.1096, 0.9838, 0.1864, 0.9121, 0.1819, 0.917, 0.1152, 0.9197, 0.06867, 0.9837, 0.1096, 0.8212, 0.1522, 0.9121, 0.1819, 0.837, 0.2076, 0.856, 0.03163, 0.9197, 0.06867, 0.8212, 0.1522, 0.856, 0.03163, 0.9169, 0.02294, 0.9197, 0.06867, 0.837, 0.2076, 0.7259, 0.1803, 0.8212, 0.1522, 0.738, 0.2126, 0.5862, 0.2165, 0.7259, 0.1803, 0.7259, 0.1803, 0.6675, 0.04861, 0.752, 0.05611, 0.5862, 0.2165, 0.5284, 0.1844, 0.7259, 0.1803, 0.5284, 0.1844, 0.344, 0.1747, 0.4364, 0.06532, 0.01591, 0.8942, 0.0152, 0.8588, 0.03931, 0.8711, 0.04433, 0.9106, 0.344, 0.1747, 0.2486, 0.2004, 0.3059, 0.07469, 0.2582, 0.2185, 0.06176, 0.2205, 0.1092, 0.1983, 0.2493, 0.04081, 0.3592, 0.03445, 0.3059, 0.07469, 0.2493, 0.04081, 0.3059, 0.07469, 0.2036, 0.1173, 0.05509, 0.204, 0.1092, 0.1983, 0.06176, 0.2205, 0.2036, 0.1173, 0.08632, 0.05344, 0.2493, 0.04081, 0.2486, 0.2004, 0.1092, 0.1983, 0.2036, 0.1173, 0.08632, 0.05344, 0.2036, 0.1173, 0.1092, 0.1983, 0.0185, 0.1035, 0.08632, 0.05344, 0.05509, 0.204, 0.05509, 0.204, 0.08632, 0.05344, 0.1092, 0.1983, 0.05509, 0.204, 0.02223, 0.1904, 0.0185, 0.1035])
me_untitled_001.materials.append(mat_m_grave_set_1)
me_untitled_001.use_remesh_preserve_volume = False
me_untitled_001.use_remesh_preserve_attributes = False
me_untitled_001.use_mirror_vertex_groups = False
me_untitled_001.update()
me_untitled_001.normals_split_custom_set([tuple(v) for v in zip(*[iter([-0.5992, 0.7363, 0.3143, -0.5992, 0.7363, 0.3143, -0.5992, 0.7363, 0.3143, 0.003454, 1.0, -0.005569, 0.003454, 1.0, -0.005569, 0.003454, 1.0, -0.005569, 0.07532, 0.9963, 0.04021, 0.07532, 0.9963, 0.04021, 0.07532, 0.9963, 0.04021, 0.005894, 1.0, -0.0006393, 0.005894, 1.0, -0.0006393, 0.005894, 1.0, -0.0006393, -0.9981, 0.05947, 0.01625, -0.9981, 0.05947, 0.01625, -0.9981, 0.05947, 0.01625, -0.7074, 0.6906, 0.1506, -0.7074, 0.6906, 0.1506, -0.7074, 0.6906, 0.1506, -0.9614, -0.01656, 0.2746, -0.9614, -0.01656, 0.2746, -0.9614, -0.01656, 0.2746, -0.9985, -0.008352, 0.05356, -0.9985, -0.008352, 0.05356, -0.9985, -0.008352, 0.05356, -0.9797, -0.1997, -0.01754, -0.9797, -0.1997, -0.01754, -0.9797, -0.1997, -0.01754, -0.8132, -0.5003, -0.2973, -0.8132, -0.5003, -0.2973, -0.8132, -0.5003, -0.2973, -0.9981, 0.05962, 0.01457, -0.9981, 0.05962, 0.01457, -0.9981, 0.05962, 0.01457, -0.9301, 0.3644, 0.04726, -0.9301, 0.3644, 0.04726, -0.9301, 0.3644, 0.04726, -0.9423, 0.3051, -0.1376, -0.9423, 0.3051, -0.1376, -0.9423, 0.3051, -0.1376, -0.499, -0.7835, 0.3703, -0.499, -0.7835, 0.3703, -0.499, -0.7835, 0.3703, -0.04847, 0.9988, 0.001598, -0.04847, 0.9988, 0.001598, -0.04847, 0.9988, 0.001598, -0.3761, 0.9225, -0.08643, -0.3761, 0.9225, -0.08643, -0.3761, 0.9225, -0.08643, -0.9673, -0.2536, 0.004073, -0.9673, -0.2536, 0.004073, -0.9673, -0.2536, 0.004073, -0.7685, 0.6061, -0.2049, -0.7685, 0.6061, -0.2049, -0.7685, 0.6061, -0.2049, -0.2622, 0.965, 0.001232, -0.2622, 0.965, 0.001232, -0.2622, 0.965, 0.001232, -0.03851, 0.9987, -0.03422, -0.03851, 0.9987, -0.03422, -0.03851, 0.9987, -0.03422, -0.03804, 0.9992, 0.01284, -0.03804, 0.9992, 0.01284, -0.03804, 0.9992, 0.01284, 0.9784, 0.2065, 0.00859, 0.9784, 0.2065, 0.00859, 0.9784, 0.2065, 0.00859, 0.9942, -0.08405, -0.0676, 0.9942, -0.08405, -0.0676, 0.9942, -0.08405, -0.0676, 0.389, 0.9167, -0.091, 0.389, 0.9167, -0.091, 0.389, 0.9167, -0.091, 0.1178, 0.9863, 0.1151, 0.1178, 0.9863, 0.1151, 0.1178, 0.9863, 0.1151, 0.9259, 0.3539, -0.1323, 0.9259, 0.3539, -0.1323, 0.9259, 0.3539, -0.1323, 1.0, 0.008196, 0.005285, 1.0, 0.008196, 0.005285, 1.0, 0.008196, 0.005285, 0.6331, -0.7741, 0.001337, 0.6331, -0.7741, 0.001337, 0.6331, -0.7741, 0.001337, -0.3531, -0.3641, -0.8618, -0.3531, -0.3641, -0.8618, -0.3531, -0.3641, -0.8618, 0.4677, -0.395, 0.7907, 0.4677, -0.395, 0.7907, 0.4677, -0.395, 0.7907, 0.09765, 0.5023, -0.8592, 0.09765, 0.5023, -0.8592, 0.09765, 0.5023, -0.8592, -0.3472, 0.711, -0.6116, -0.3472, 0.711, -0.6116, -0.3472, 0.711, -0.6116, 0.002449, 0.004801, -1.0, 0.002449, 0.004801, -1.0, 0.002449, 0.004801, -1.0, -0.6634, -0.2571, -0.7027, -0.6634, -0.2571, -0.7027, -0.6634, -0.2571, -0.7027, -0.3005, -0.5238, -0.797, -0.3005, -0.5238, -0.797, -0.3005, -0.5238, -0.797, -0.06585, -0.9868, -0.148, -0.06585, -0.9868, -0.148, -0.06585, -0.9868, -0.148, -0.1299, -0.9915, -0.001524, -0.1299, -0.9915, -0.001524, -0.1299, -0.9915, -0.001524, -0.106, -0.9944, 0.001423, -0.106, -0.9944, 0.001423, -0.106, -0.9944, 0.001423, -0.01261, -0.9844, -0.1756, -0.01261, -0.9844, -0.1756, -0.01261, -0.9844, -0.1756, -0.002738, -0.9999, 0.0163, -0.002738, -0.9999, 0.0163, -0.002738, -0.9999, 0.0163, -0.2336, -0.9723, 0.00243, -0.2336, -0.9723, 0.00243, -0.2336, -0.9723, 0.00243, -0.4862, -0.8647, 0.1262, -0.4862, -0.8647, 0.1262, -0.4862, -0.8647, 0.1262, -0.4553, -0.7799, 0.4294, -0.4553, -0.7799, 0.4294, -0.4553, -0.7799, 0.4294, -0.2008, -0.9407, 0.2734, -0.2008, -0.9407, 0.2734, -0.2008, -0.9407, 0.2734, 0.1318, -0.5359, 0.8339, 0.1318, -0.5359, 0.8339, 0.1318, -0.5359, 0.8339, -0.02798, -0.9978, -0.06016, -0.02798, -0.9978, -0.06016, -0.02798, -0.9978, -0.06016, -0.04844, -0.9982, -0.03585, -0.04844, -0.9982, -0.03585, -0.04844, -0.9982, -0.03585, -0.1694, -0.9855, -0.0006019, -0.1694, -0.9855, -0.0006019, -0.1694, -0.9855, -0.0006019, -0.1279, -0.9918, 0.003844, -0.1279, -0.9918, 0.003844, -0.1279, -0.9918, 0.003844, -0.04638, -0.9843, -0.1706, -0.04638, -0.9843, -0.1706, -0.04638, -0.9843, -0.1706, -0.004141, -0.9971, -0.07571, -0.004141, -0.9971, -0.07571, -0.004141, -0.9971, -0.07571, 0.22, -0.9689, 0.1137, 0.22, -0.9689, 0.1137, 0.22, -0.9689, 0.1137, 0.312, -0.8877, -0.3386, 0.312, -0.8877, -0.3386, 0.312, -0.8877, -0.3386, 0.04381, -0.9801, 0.1937, 0.04381, -0.9801, 0.1937, 0.04381, -0.9801, 0.1937, -0.1672, -0.9725, 0.1623, -0.1672, -0.9725, 0.1623, -0.1672, -0.9725, 0.1623, -0.1261, -0.9866, -0.1032, -0.1261, -0.9866, -0.1032, -0.1261, -0.9866, -0.1032, -0.1629, -0.9393, -0.302, -0.1629, -0.9393, -0.302, -0.1629, -0.9393, -0.302, 0.01522, -0.9999, -0.006975, 0.01522, -0.9999, -0.006975, 0.01522, -0.9999, -0.006975, 0.5576, -0.817, 0.1465, 0.5576, -0.817, 0.1465, 0.5576, -0.817, 0.1465, 0.07276, -0.9973, 0.007449, 0.07276, -0.9973, 0.007449, 0.07276, -0.9973, 0.007449, 0.05504, -0.9947, -0.08651, 0.05504, -0.9947, -0.08651, 0.05504, -0.9947, -0.08651, 0.178, -0.8784, 0.4436, 0.178, -0.8784, 0.4436, 0.178, -0.8784, 0.4436, 0.02384, -0.999, 0.0388, 0.02384, -0.999, 0.0388, 0.02384, -0.999, 0.0388, -0.1138, -0.9779, -0.1753, -0.1138, -0.9779, -0.1753, -0.1138, -0.9779, -0.1753, 0.2726, -0.9258, -0.2618, 0.2726, -0.9258, -0.2618, 0.2726, -0.9258, -0.2618, -0.4121, -0.7777, 0.4748, -0.4121, -0.7777, 0.4748, -0.4121, -0.7777, 0.4748, -0.2733, -0.9168, -0.2911, -0.2733, -0.9168, -0.2911, -0.2733, -0.9168, -0.2911, -0.0086, -0.9906, -0.1367, -0.0086, -0.9906, -0.1367, -0.0086, -0.9906, -0.1367, 0.1322, 0.2355, 0.9628, 0.1322, 0.2355, 0.9628, 0.1322, 0.2355, 0.9628, 0.4502, -0.7037, 0.5497, 0.4502, -0.7037, 0.5497, 0.4502, -0.7037, 0.5497, 0.4806, -0.6728, 0.5625, 0.4806, -0.6728, 0.5625, 0.4806, -0.6728, 0.5625, 0.7362, 0.3896, 0.5533, 0.7362, 0.3896, 0.5533, 0.7362, 0.3896, 0.5533, 0.4923, -0.3147, 0.8116, 0.4923, -0.3147, 0.8116, 0.4923, -0.3147, 0.8116, 0.6007, -0.07436, 0.796, 0.6007, -0.07436, 0.796, 0.6007, -0.07436, 0.796, 0.4541, 0.4363, 0.7768, 0.4541, 0.4363, 0.7768, 0.4541, 0.4363, 0.7768, 0.5048, 0.01276, 0.8631, 0.5048, 0.01276, 0.8631, 0.5048, 0.01276, 0.8631, 0.2875, -0.06851, 0.9553, 0.2875, -0.06851, 0.9553, 0.2875, -0.06851, 0.9553, 0.2085, 0.01276, 0.9779, 0.2085, 0.01276, 0.9779, 0.2085, 0.01276, 0.9779, 0.04516, -0.09114, 0.9948, 0.04516, -0.09114, 0.9948, 0.04516, -0.09114, 0.9948, -0.2322, -0.01054, 0.9726, -0.2322, -0.01054, 0.9726, -0.2322, -0.01054, 0.9726, -0.2531, -0.2557, 0.933, -0.2531, -0.2557, 0.933, -0.2531, -0.2557, 0.933, -0.1396, 0.8706, 0.4717, -0.1396, 0.8706, 0.4717, -0.1396, 0.8706, 0.4717, -0.3398, 0.7882, 0.5132, -0.3398, 0.7882, 0.5132, -0.3398, 0.7882, 0.5132, -0.4144, -0.01249, 0.91, -0.4144, -0.01249, 0.91, -0.4144, -0.01249, 0.91, -0.3749, -0.505, 0.7774, -0.3749, -0.505, 0.7774, -0.3749, -0.505, 0.7774, -0.0002483, 0.9994, 0.03563, -0.0002483, 0.9994, 0.03563, -0.0002483, 0.9994, 0.03563, 0.008613, 0.9995, -0.03176, 0.008613, 0.9995, -0.03176, 0.008613, 0.9995, -0.03176, -0.3655, 0.9307, -0.01686, -0.3655, 0.9307, -0.01686, -0.3655, 0.9307, -0.01686, 0.5193, 0.8189, 0.2444, 0.5193, 0.8189, 0.2444, 0.5193, 0.8189, 0.2444, -0.8077, -0.5717, -0.1442, -0.8077, -0.5717, -0.1442, -0.8077, -0.5717, -0.1442, -0.7756, -0.6217, -0.1091, -0.7756, -0.6217, -0.1091, -0.7756, -0.6217, -0.1091, -0.8675, -0.4973, -0.01148, -0.8675, -0.4973, -0.01148, -0.8675, -0.4973, -0.01148, -0.5414, -0.8357, 0.09199, -0.5414, -0.8357, 0.09199, -0.5414, -0.8357, 0.09199, -0.9013, -0.2476, 0.3556, -0.9013, -0.2476, 0.3556, -0.9013, -0.2476, 0.3556, -0.974, -0.2266, 0.0009827, -0.974, -0.2266, 0.0009827, -0.974, -0.2266, 0.0009827, -0.9979, 0.06452, -0.008946, -0.9979, 0.06452, -0.008946, -0.9979, 0.06452, -0.008946, -0.9949, 0.09997, -0.015, -0.9949, 0.09997, -0.015, -0.9949, 0.09997, -0.015, -0.9595, 0.1933, -0.2048, -0.9595, 0.1933, -0.2048, -0.9595, 0.1933, -0.2048, -0.6299, 0.7757, -0.03999, -0.6299, 0.7757, -0.03999, -0.6299, 0.7757, -0.03999, -0.009217, 0.9999, -0.004794, -0.009217, 0.9999, -0.004794, -0.009217, 0.9999, -0.004794, 0.005068, 1.0, -0.001168, 0.005068, 1.0, -0.001168, 0.005068, 1.0, -0.001168, 0.05772, 0.9952, -0.0784, 0.05772, 0.9952, -0.0784, 0.05772, 0.9952, -0.0784, 0.1634, 0.9859, -0.03533, 0.1634, 0.9859, -0.03533, 0.1634, 0.9859, -0.03533, 0.1842, 0.9809, -0.06181, 0.1842, 0.9809, -0.06181, 0.1842, 0.9809, -0.06181, 0.9994, -0.02081, -0.02846, 0.9994, -0.02081, -0.02846, 0.9994, -0.02081, -0.02846, 0.9512, 0.1946, -0.2393, 0.9512, 0.1946, -0.2393, 0.9512, 0.1946, -0.2393, 0.5153, 0.7683, -0.3797, 0.5153, 0.7683, -0.3797, 0.5153, 0.7683, -0.3797, 0.9702, 0.2421, 0.007372, 0.9702, 0.2421, 0.007372, 0.9702, 0.2421, 0.007372, 0.4959, 0.8659, -0.06583, 0.4959, 0.8659, -0.06583, 0.4959, 0.8659, -0.06583, 0.9991, -0.03825, -0.01723, 0.9991, -0.03825, -0.01723, 0.9991, -0.03825, -0.01723, 0.9999, 0.001254, 0.01121, 0.9999, 0.001254, 0.01121, 0.9999, 0.001254, 0.01121, 0.8861, -0.4384, 0.1506, 0.8861, -0.4384, 0.1506, 0.8861, -0.4384, 0.1506, 0.9986, -0.05047, -0.01247, 0.9986, -0.05047, -0.01247, 0.9986, -0.05047, -0.01247, 0.5904, -0.8071, -0.000255, 0.5904, -0.8071, -0.000255, 0.5904, -0.8071, -0.000255, 0.2042, -0.9789, 0.003233, 0.2042, -0.9789, 0.003233, 0.2042, -0.9789, 0.003233, 0.2088, -0.9779, 0.00347, 0.2088, -0.9779, 0.00347, 0.2088, -0.9779, 0.00347, 0.4177, -0.7477, -0.5161, 0.4177, -0.7477, -0.5161, 0.4177, -0.7477, -0.5161, 0.9545, -0.2831, -0.09326, 0.9545, -0.2831, -0.09326, 0.9545, -0.2831, -0.09326, 0.4999, -0.8661, 0.007501, 0.4999, -0.8661, 0.007501, 0.4999, -0.8661, 0.007501, 0.5651, -0.825, 0.005946, 0.5651, -0.825, 0.005946, 0.5651, -0.825, 0.005946, 0.4202, -0.9074, -0.005585, 0.4202, -0.9074, -0.005585, 0.4202, -0.9074, -0.005585, 0.8676, 0.04672, 0.4951, 0.8676, 0.04672, 0.4951, 0.8676, 0.04672, 0.4951, 0.7221, -0.6105, -0.3254, 0.7221, -0.6105, -0.3254, 0.7221, -0.6105, -0.3254, 0.8406, -0.3644, -0.4008, 0.8406, -0.3644, -0.4008, 0.8406, -0.3644, -0.4008, 0.01607, 0.03944, -0.9991, 0.01607, 0.03944, -0.9991, 0.01607, 0.03944, -0.9991, 0.00362, 0.01052, -0.9999, 0.00362, 0.01052, -0.9999, 0.00362, 0.01052, -0.9999, 0.001846, 0.9474, -0.32, 0.001846, 0.9474, -0.32, 0.001846, 0.9474, -0.32, 0.05235, 0.9573, -0.2842, 0.05235, 0.9573, -0.2842, 0.05235, 0.9573, -0.2842, -0.01995, -0.4092, -0.9122, -0.01995, -0.4092, -0.9122, -0.01995, -0.4092, -0.9122, -0.01181, -0.9593, -0.2823, -0.01181, -0.9593, -0.2823, -0.01181, -0.9593, -0.2823, -0.8684, -0.2055, -0.4512, -0.8684, -0.2055, -0.4512, -0.8684, -0.2055, -0.4512, -0.08019, 0.07147, -0.9942, -0.08019, 0.07147, -0.9942, -0.08019, 0.07147, -0.9942, -0.8158, -0.5656, -0.1206, -0.8158, -0.5656, -0.1206, -0.8158, -0.5656, -0.1206, -0.3827, -0.9239, -0.005895, -0.3827, -0.9239, -0.005895, -0.3827, -0.9239, -0.005895, -0.7526, -0.6584, 0.01048, -0.7526, -0.6584, 0.01048, -0.7526, -0.6584, 0.01048, -0.08282, 0.892, 0.4444, -0.08282, 0.892, 0.4444, -0.08282, 0.892, 0.4444, -0.08282, 0.892, 0.4444, -0.02539, -0.9987, 0.04466, -0.02539, -0.9987, 0.04466, -0.02539, -0.9987, 0.04466, 0.001266, -1.0, 0.005772, 0.001266, -1.0, 0.005772, 0.001266, -1.0, 0.005772, -0.2011, -0.9796, -0.006285, -0.2011, -0.9796, -0.006285, -0.2011, -0.9796, -0.006285, 0.03861, -0.9992, -0.00406, 0.03861, -0.9992, -0.00406, 0.03861, -0.9992, -0.00406, -0.3814, -0.8484, 0.3671, -0.3814, -0.8484, 0.3671, -0.3814, -0.8484, 0.3671, -0.2313, -0.8621, 0.451, -0.2313, -0.8621, 0.451, -0.2313, -0.8621, 0.451, -0.02574, -0.7201, 0.6934, -0.02574, -0.7201, 0.6934, -0.02574, -0.7201, 0.6934, 0.04548, -0.4685, 0.8823, 0.04548, -0.4685, 0.8823, 0.04548, -0.4685, 0.8823, 0.04775, -0.99, 0.1329, 0.04775, -0.99, 0.1329, 0.04775, -0.99, 0.1329, 0.0253, -0.9763, -0.215, 0.0253, -0.9763, -0.215, 0.0253, -0.9763, -0.215, -0.02923, -0.995, 0.09587, -0.02923, -0.995, 0.09587, -0.02923, -0.995, 0.09587, 0.01131, -0.9999, 0.002334, 0.01131, -0.9999, 0.002334, 0.01131, -0.9999, 0.002334, -0.1542, -0.9873, -0.03769, -0.1542, -0.9873, -0.03769, -0.1542, -0.9873, -0.03769, -0.1825, -0.9832, -0.001328, -0.1825, -0.9832, -0.001328, -0.1825, -0.9832, -0.001328, -0.1296, -0.9916, 0.0002929, -0.1296, -0.9916, 0.0002929, -0.1296, -0.9916, 0.0002929, -0.06638, -0.9972, -0.03337, -0.06638, -0.9972, -0.03337, -0.06638, -0.9972, -0.03337, 0.02935, -0.9877, 0.1535, 0.02935, -0.9877, 0.1535, 0.02935, -0.9877, 0.1535, 0.0006656, -1.0, 0.004086, 0.0006656, -1.0, 0.004086, 0.0006656, -1.0, 0.004086, 0.009033, -0.9999, 0.008262, 0.009033, -0.9999, 0.008262, 0.009033, -0.9999, 0.008262, -0.03461, -0.9926, -0.1165, -0.03461, -0.9926, -0.1165, -0.03461, -0.9926, -0.1165, 0.07573, -0.982, 0.1733, 0.07573, -0.982, 0.1733, 0.07573, -0.982, 0.1733, 0.06681, -0.8711, 0.4865, 0.06681, -0.8711, 0.4865, 0.06681, -0.8711, 0.4865, 0.5709, -0.6841, -0.454, 0.5709, -0.6841, -0.454, 0.5709, -0.6841, -0.454, -0.1199, -0.9884, 0.09347, -0.1199, -0.9884, 0.09347, -0.1199, -0.9884, 0.09347, 0.04004, -0.9981, 0.0471, 0.04004, -0.9981, 0.0471, 0.04004, -0.9981, 0.0471, 0.1709, -0.9329, 0.3169, 0.1709, -0.9329, 0.3169, 0.1709, -0.9329, 0.3169, 0.1424, -0.9897, 0.01721, 0.1424, -0.9897, 0.01721, 0.1424, -0.9897, 0.01721, -0.00612, -0.6507, -0.7593, -0.00612, -0.6507, -0.7593, -0.00612, -0.6507, -0.7593, 0.2378, -0.8529, -0.4648, 0.2378, -0.8529, -0.4648, 0.2378, -0.8529, -0.4648, -0.01665, -0.9998, 0.008672, -0.01665, -0.9998, 0.008672, -0.01665, -0.9998, 0.008672, -0.06786, -0.9732, 0.2197, -0.06786, -0.9732, 0.2197, -0.06786, -0.9732, 0.2197, -0.3551, -0.9172, 0.1806, -0.3551, -0.9172, 0.1806, -0.3551, -0.9172, 0.1806, -0.1648, -0.9641, 0.208, -0.1648, -0.9641, 0.208, -0.1648, -0.9641, 0.208, -0.0216, -0.9961, 0.08528, -0.0216, -0.9961, 0.08528, -0.0216, -0.9961, 0.08528, -0.3251, -0.7953, -0.5117, -0.3251, -0.7953, -0.5117, -0.3251, -0.7953, -0.5117, -0.4625, -0.8865, -0.01398, -0.4625, -0.8865, -0.01398, -0.4625, -0.8865, -0.01398, 0.1401, -0.9043, 0.4033, 0.1401, -0.9043, 0.4033, 0.1401, -0.9043, 0.4033, 0.2098, -0.966, 0.1511, 0.2098, -0.966, 0.1511, 0.2098, -0.966, 0.1511, -0.09241, -0.9673, 0.2362, -0.09241, -0.9673, 0.2362, -0.09241, -0.9673, 0.2362, -0.1377, -0.9898, 0.03581, -0.1377, -0.9898, 0.03581, -0.1377, -0.9898, 0.03581, 0.3612, 0.6914, 0.6257, 0.3612, 0.6914, 0.6257, 0.3612, 0.6914, 0.6257, 0.2139, -0.3685, 0.9047, 0.2139, -0.3685, 0.9047, 0.2139, -0.3685, 0.9047, 0.7456, 0.3695, 0.5545, 0.7456, 0.3695, 0.5545, 0.7456, 0.3695, 0.5545, 0.7169, -0.01981, 0.6969, 0.7169, -0.01981, 0.6969, 0.7169, -0.01981, 0.6969, 0.8028, -0.4247, 0.4186, 0.8028, -0.4247, 0.4186, 0.8028, -0.4247, 0.4186, 0.5183, 0.2468, 0.8188, 0.5183, 0.2468, 0.8188, 0.5183, 0.2468, 0.8188, 0.2542, 0.4575, 0.8521, 0.2542, 0.4575, 0.8521, 0.2542, 0.4575, 0.8521, 0.368, -0.0731, 0.9269, 0.368, -0.0731, 0.9269, 0.368, -0.0731, 0.9269, 0.2092, 0.0506, 0.9766, 0.2092, 0.0506, 0.9766, 0.2092, 0.0506, 0.9766, -0.1333, 0.06625, 0.9889, -0.1333, 0.06625, 0.9889, -0.1333, 0.06625, 0.9889, -0.1287, -0.9179, 0.3754, -0.1287, -0.9179, 0.3754, -0.1287, -0.9179, 0.3754, -0.1287, -0.9179, 0.3754, -0.3329, 0.02791, 0.9426, -0.3329, 0.02791, 0.9426, -0.3329, 0.02791, 0.9426, -0.3168, 0.8406, 0.4394, -0.3168, 0.8406, 0.4394, -0.3168, 0.8406, 0.4394, -0.3586, -0.4576, 0.8136, -0.3586, -0.4576, 0.8136, -0.3586, -0.4576, 0.8136, -0.4562, -0.1814, 0.8712, -0.4562, -0.1814, 0.8712, -0.4562, -0.1814, 0.8712, 0.03502, 0.9861, 0.1626, 0.03502, 0.9861, 0.1626, 0.03502, 0.9861, 0.1626, -0.5589, -0.1485, 0.8158, -0.5589, -0.1485, 0.8158, -0.5589, -0.1485, 0.8158, -0.5425, 0.1226, 0.831, -0.5425, 0.1226, 0.831, -0.5425, 0.1226, 0.831, -0.6077, 0.01421, 0.794, -0.6077, 0.01421, 0.794, -0.6077, 0.01421, 0.794, -0.1804, -0.005565, 0.9836, -0.1804, -0.005565, 0.9836, -0.1804, -0.005565, 0.9836, -0.3588, -0.05501, 0.9318, -0.3588, -0.05501, 0.9318, -0.3588, -0.05501, 0.9318, -0.6492, 0.2374, 0.7226, -0.6492, 0.2374, 0.7226, -0.6492, 0.2374, 0.7226])] * 3)])

# ---- objects
ob_grave_1 = bpy.data.objects.new('Grave_1', None)
ob_grave_1_lod2 = bpy.data.objects.new('Grave_1_LOD2', me_untitled_002)
ob_grave_1_lod1 = bpy.data.objects.new('Grave_1_LOD1', me_untitled_000)
ob_grave_1_lod0 = bpy.data.objects.new('Grave_1_LOD0', me_untitled_001)
ob_camera = bpy.data.objects.new('Camera', cam_camera)

# ---- transforms, parenting, visibility, modifiers, constraints
ob_grave_1.location = (-0.001306, -0.01256, 0.511)
ob_grave_1.scale = (0.0254, 0.0254, 0.0254)
ob_grave_1.empty_image_offset = (0.0, 0.0)
ob_grave_1.color = (0.8, 0.8, 0.8, 1.0)
ob_grave_1.lineart.crease_threshold = 0.0
ob_grave_1_lod2.parent = ob_grave_1
ob_grave_1_lod2.location = (0.05141, 0.4946, -20.12)
ob_grave_1_lod2.scale = (0.3937, 0.3937, 0.3937)
ob_grave_1_lod2.color = (0.8, 0.8, 0.8, 1.0)
ob_grave_1_lod2.lineart.crease_threshold = 0.0
ob_grave_1_lod1.parent = ob_grave_1
ob_grave_1_lod1.location = (0.05141, 0.4946, -20.12)
ob_grave_1_lod1.scale = (0.3937, 0.3937, 0.3937)
ob_grave_1_lod1.color = (0.8, 0.8, 0.8, 1.0)
ob_grave_1_lod1.lineart.crease_threshold = 0.0
ob_grave_1_lod0.parent = ob_grave_1
ob_grave_1_lod0.location = (0.05141, 0.4946, -20.12)
ob_grave_1_lod0.scale = (0.3937, 0.3937, 0.3937)
ob_grave_1_lod0.color = (0.8, 0.8, 0.8, 1.0)
ob_grave_1_lod0.lineart.crease_threshold = 0.0
ob_camera.location = (7.481, -6.508, 5.344)
ob_camera.rotation_euler = (1.109, 0.0, 0.8149)
ob_camera.lock_rotations_4d = False
ob_camera.empty_display_type = 'ARROWS'
ob_camera.color = (0.0, 0.0, 0.0, 0.0)
ob_camera.display_type = 'WIRE'
ob_camera.lineart.crease_threshold = 0.0

# ---- collection membership
col_collection_1.objects.link(ob_grave_1)
col_collection_1.objects.link(ob_grave_1_lod2)
col_collection_1.objects.link(ob_grave_1_lod1)
col_collection_1.objects.link(ob_grave_1_lod0)
col_collection_1.objects.link(ob_camera)

# ---- scene / render settings (as saved in the file)
scene.camera = ob_camera
scene.frame_start = 1; scene.frame_end = 250; scene.frame_set(1)
scene.render.engine = 'CYCLES'
scene.render.resolution_percentage = 50
scene.render.fps = 30
scene.render.dither_intensity = 0.0
scene.cycles.use_denoising = False
scene.cycles.samples = 128
scene.cycles.sampling_pattern = 'TABULATED_SOBOL'
scene.cycles.use_adaptive_sampling = False
scene.cycles.use_light_tree = False
scene.cycles.blur_glossy = 0.0
scene.cycles.sample_clamp_indirect = 0.0
scene.view_settings.view_transform = 'Standard'
bpy.context.view_layer.update()

# ---- added for rendering (the .blend has no usable light): sun
light_auto_sun = bpy.data.lights.new('AutoSun', 'SUN')
light_auto_sun.energy = 3.0
light_auto_sun.angle = 0.0523599
ob_auto_sun = bpy.data.objects.new('AutoSun', light_auto_sun)
scene.collection.objects.link(ob_auto_sun)
ob_auto_sun.rotation_euler = (0.872665, 0.174533, 0.523599)
bpy.context.view_layer.update()
